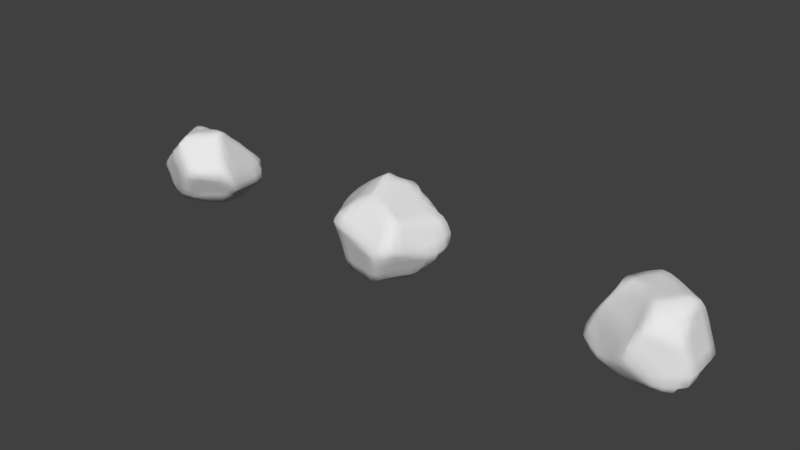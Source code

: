 # Source: rock3.blend  (saved by Blender 2.77.0; exported with 4.5.12 LTS)
import bpy
from mathutils import Matrix  # noqa: F401  (used for matrix-valued properties, if any)

bpy.ops.wm.read_factory_settings(use_empty=True)
scene = bpy.context.scene
scene.name = 'Scene'

# ---- collections
col_collection_1 = bpy.data.collections.new('Collection 1'); scene.collection.children.link(col_collection_1)

# ---- world
world_world = bpy.data.worlds.new('World'); scene.world = world_world
world_world.color = (0.05088, 0.05088, 0.05088)
world_world.use_sun_shadow = False
world_world.sun_shadow_jitter_overblur = 0.0
world_world.cycles.sampling_method = 'MANUAL'

# ---- meshes
me_sphere_005 = bpy.data.meshes.new('Sphere.005')
me_sphere_005.from_pydata([(-0.2404, 0.03712, 0.7322), (-0.2813, 0.06155, 0.7237), (-0.4111, 0.06055, 0.6546), (-0.56, 0.05094, 0.5358), (-0.7086, 0.03765, 0.4158), (-0.8526, 0.0257, 0.2998), (-0.9791, 0.0007722, 0.1929), (-0.9789, 0.01207, 0.004444), (-0.9371, 0.008109, -0.1834), (-0.8877, -0.009441, -0.3706), (-0.8222, -0.006096, -0.5519), (-0.7071, 0.0, -0.7071), (-0.5539, 0.0005155, -0.7437), (-0.3755, 0.001685, -0.7437), (-0.1991, 0.01117, -0.7437), (-0.2454, 0.07023, 0.7453), (-0.2904, 0.1237, 0.7413), (-0.4184, 0.1483, 0.6717), (-0.57, 0.1625, 0.5674), (-0.7194, 0.1662, 0.4527), (-0.8648, 0.1711, 0.3417), (-0.9588, 0.1895, 0.1924), (-0.9349, 0.165, 0.01811), (-0.8809, 0.1382, -0.1631), (-0.8182, 0.1225, -0.348), (-0.7492, 0.1187, -0.5294), (-0.6764, 0.1267, -0.7004), (-0.5435, 0.1088, -0.7437), (-0.3683, 0.07631, -0.7437), (-0.1942, 0.04842, -0.7437), (-0.248, 0.1002, 0.7573), (-0.2899, 0.1745, 0.7499), (-0.4007, 0.2114, 0.6703), (-0.5464, 0.2412, 0.5709), (-0.6948, 0.2689, 0.4791), (-0.805, 0.3212, 0.3379), (-0.8761, 0.357, 0.1876), (-0.8363, 0.3252, 0.03458), (-0.7842, 0.2953, -0.147), (-0.7271, 0.2705, -0.3328), (-0.6671, 0.2519, -0.5157), (-0.6067, 0.24, -0.6887), (-0.5122, 0.213, -0.7437), (-0.3468, 0.148, -0.7437), (-0.1823, 0.08443, -0.7437), (-0.2478, 0.1253, 0.7668), (-0.2814, 0.2137, 0.7545), (-0.3657, 0.2617, 0.6689), (-0.4933, 0.2958, 0.5634), (-0.5936, 0.3678, 0.4378), (-0.6925, 0.4437, 0.3007), (-0.7708, 0.5054, 0.1668), (-0.7309, 0.4895, 0.0397), (-0.6805, 0.4563, -0.1418), (-0.6294, 0.4222, -0.3279), (-0.5828, 0.3848, -0.5084), (-0.5379, 0.3503, -0.6803), (-0.4613, 0.3089, -0.7437), (-0.3117, 0.2142, -0.7437), (-0.1639, 0.1178, -0.7437), (-0.2327, 0.1491, 0.7625), (-0.2689, 0.2437, 0.7607), (-0.3185, 0.3026, 0.6755), (-0.3979, 0.3681, 0.5327), (-0.4762, 0.4602, 0.4039), (-0.5628, 0.551, 0.2738), (-0.6484, 0.6341, 0.1391), (-0.6253, 0.6503, 0.0256), (-0.5749, 0.6156, -0.1483), (-0.5504, 0.5501, -0.3161), (-0.5217, 0.4896, -0.4893), (-0.4817, 0.4367, -0.6624), (-0.3841, 0.3625, -0.7437), (-0.2646, 0.2721, -0.7437), (-0.1397, 0.1472, -0.7437), (-0.2096, 0.1701, 0.7516), (-0.2376, 0.2722, 0.7487), (-0.2462, 0.3508, 0.6694), (-0.2924, 0.4402, 0.5134), (-0.3526, 0.5447, 0.3848), (-0.4239, 0.6481, 0.2615), (-0.4946, 0.7423, 0.1282), (-0.5262, 0.8043, -0.00519), (-0.4945, 0.7478, -0.1499), (-0.474, 0.6687, -0.3133), (-0.43, 0.5811, -0.4777), (-0.364, 0.4884, -0.6368), (-0.2918, 0.4036, -0.7437), (-0.2071, 0.3196, -0.7437), (-0.1106, 0.1716, -0.7437), (-0.1838, 0.1866, 0.7399), (-0.1864, 0.3061, 0.7142), (-0.166, 0.4037, 0.6458), (-0.1822, 0.5062, 0.5103), (-0.2236, 0.6218, 0.3807), (-0.275, 0.7368, 0.2596), (-0.332, 0.8413, 0.1344), (-0.3777, 0.9153, -0.008861), (-0.3554, 0.8373, -0.1465), (-0.3201, 0.7379, -0.301), (-0.2798, 0.6357, -0.462), (-0.2363, 0.5349, -0.6235), (-0.1915, 0.4403, -0.7437), (-0.1408, 0.3518, -0.7437), (-0.07771, 0.19, -0.7437), (-0.1564, 0.1981, 0.7284), (-0.1364, 0.3359, 0.6887), (-0.09215, 0.452, 0.6241), (-0.06652, 0.5649, 0.5261), (-0.09941, 0.6629, 0.3826), (-0.1544, 0.7406, 0.2429), (-0.2126, 0.8169, 0.1123), (-0.2334, 0.8866, -0.03881), (-0.1836, 0.8769, -0.162), (-0.1464, 0.7894, -0.3002), (-0.1236, 0.682, -0.4613), (-0.1035, 0.5745, -0.623), (-0.08727, 0.472, -0.7437), (-0.06963, 0.3731, -0.7437), (-0.04235, 0.2017, -0.7437), (-0.1284, 0.204, 0.7178), (-0.0874, 0.3579, 0.6716), (-0.02411, 0.49, 0.6099), (0.0163, 0.5594, 0.5291), (-0.006845, 0.6279, 0.3772), (-0.05112, 0.7035, 0.2311), (-0.08368, 0.7724, 0.09033), (-0.07237, 0.8338, -0.07564), (-0.03604, 0.8725, -0.227), (0.02681, 0.8313, -0.3173), (0.0325, 0.7192, -0.4763), (0.02909, 0.6066, -0.6361), (0.01675, 0.4977, -0.7437), (0.003394, 0.3837, -0.7437), (-0.005838, 0.2062, -0.7437), (-0.1005, 0.2033, 0.7079), (-0.03763, 0.3661, 0.6578), (0.04083, 0.5115, 0.6027), (0.07961, 0.5403, 0.5116), (0.08742, 0.5835, 0.394), (0.06681, 0.6548, 0.2351), (0.06929, 0.7202, 0.06798), (0.09841, 0.7758, -0.1013), (0.1322, 0.824, -0.2568), (0.1739, 0.8356, -0.3758), (0.1815, 0.7489, -0.5085), (0.1559, 0.6314, -0.6632), (0.1171, 0.5148, -0.7437), (0.07724, 0.3761, -0.7437), (0.03042, 0.2034, -0.7437), (-0.07342, 0.195, 0.6963), (0.0116, 0.3591, 0.6457), (0.1048, 0.4992, 0.5892), (0.1524, 0.5189, 0.4915), (0.1943, 0.5388, 0.3989), (0.2121, 0.5961, 0.2369), (0.2397, 0.6572, 0.05535), (0.2738, 0.7104, -0.1129), (0.3088, 0.7567, -0.2647), (0.333, 0.802, -0.4032), (0.3209, 0.759, -0.5491), (0.2613, 0.6388, -0.6876), (0.1958, 0.5055, -0.7437), (0.1451, 0.3535, -0.7437), (0.06503, 0.1934, -0.7437), (-0.04844, 0.1799, 0.6844), (0.05875, 0.3342, 0.63), (0.1742, 0.4732, 0.5742), (0.2438, 0.4912, 0.469), (0.3154, 0.5035, 0.3662), (0.3759, 0.5286, 0.2422), (0.4138, 0.5853, 0.06116), (0.4519, 0.6368, -0.1066), (0.4856, 0.683, -0.257), (0.4993, 0.733, -0.3966), (0.4328, 0.6779, -0.5232), (0.3428, 0.5649, -0.6517), (0.2612, 0.4401, -0.7437), (0.194, 0.3097, -0.7437), (0.09666, 0.1765, -0.7437), (-0.02605, 0.1569, 0.6715), (0.1022, 0.2903, 0.6073), (0.238, 0.4106, 0.5409), (0.3491, 0.458, 0.4468), (0.4407, 0.4634, 0.3411), (0.5311, 0.4649, 0.2466), (0.5859, 0.5069, 0.08558), (0.6268, 0.5572, -0.0821), (0.6558, 0.606, -0.2341), (0.6313, 0.6432, -0.3583), (0.5265, 0.5597, -0.4875), (0.4224, 0.4643, -0.6211), (0.3232, 0.3608, -0.7437), (0.236, 0.2547, -0.7437), (0.1241, 0.1535, -0.7437), (-0.007721, 0.1282, 0.6607), (0.1381, 0.2341, 0.5861), (0.29, 0.329, 0.5102), (0.4427, 0.4094, 0.436), (0.5603, 0.4174, 0.3367), (0.6693, 0.4089, 0.2486), (0.7483, 0.4256, 0.1271), (0.7905, 0.4757, -0.04155), (0.81, 0.5311, -0.2006), (0.7255, 0.4936, -0.3354), (0.6113, 0.4251, -0.4668), (0.4944, 0.3498, -0.6035), (0.3796, 0.2708, -0.7437), (0.2727, 0.1931, -0.7437), (0.1463, 0.1252, -0.7437), (0.005792, 0.09523, 0.6524), (0.1646, 0.1693, 0.5701), (0.3284, 0.235, 0.4869), (0.4914, 0.2897, 0.4061), (0.648, 0.3315, 0.3321), (0.7862, 0.3488, 0.2635), (0.8693, 0.3549, 0.1693), (0.9239, 0.3827, 7.55e-08), (0.9061, 0.3753, -0.1951), (0.806, 0.3317, -0.3299), (0.6837, 0.2793, -0.462), (0.5561, 0.2259, -0.5993), (0.428, 0.1734, -0.7437), (0.3034, 0.1279, -0.7437), (0.1623, 0.09272, -0.7437), (0.01396, 0.05911, 0.6471), (0.1806, 0.09849, 0.5597), (0.3516, 0.1321, 0.472), (0.5209, 0.1588, 0.3869), (0.6825, 0.1775, 0.3092), (0.7981, 0.1972, 0.2309), (0.8449, 0.2232, 0.1365), (0.9115, 0.2148, -0.02889), (0.9619, 0.1913, -0.1951), (0.8697, 0.1635, -0.3423), (0.7411, 0.128, -0.4731), (0.6048, 0.09714, -0.6088), (0.4664, 0.07228, -0.7437), (0.3267, 0.06158, -0.7437), (0.1718, 0.05724, -0.7437), (0.01646, 0.02126, 0.6449), (0.1855, 0.02426, 0.5553), (0.3588, 0.02436, 0.4656), (0.5299, 0.02167, 0.3788), (0.6932, 0.01627, 0.2997), (0.7632, 0.03125, 0.2012), (0.8066, 0.04752, 0.1082), (0.8711, 0.03676, -0.05375), (0.932, 0.01392, -0.2154), (0.8898, 0.01069, -0.3552), (0.7684, -0.01526, -0.491), (0.6389, -0.03136, -0.6315), (0.4935, -0.02856, -0.7437), (0.3414, -0.003478, -0.7437), (0.1741, 0.02016, -0.7437), (0.01316, -0.0159, 0.6427), (0.1791, -0.05049, 0.5571), (0.3496, -0.08413, 0.4681), (0.5183, -0.1164, 0.3822), (0.6717, -0.1439, 0.301), (0.7173, -0.1403, 0.194), (0.7581, -0.1348, 0.09982), (0.8228, -0.1501, -0.06584), (0.867, -0.1584, -0.2152), (0.819, -0.1261, -0.3229), (0.7159, -0.1145, -0.4817), (0.6068, -0.1232, -0.6324), (0.4997, -0.1192, -0.7437), (0.3457, -0.06563, -0.7437), (0.1692, -0.01709, -0.7437), (0.004163, -0.05094, 0.6406), (0.1618, -0.1228, 0.565), (0.3247, -0.1881, 0.4795), (0.4864, -0.2502, 0.3972), (0.6222, -0.2977, 0.3146), (0.6618, -0.3107, 0.2105), (0.7026, -0.3177, 0.1079), (0.7687, -0.3384, -0.0647), (0.7804, -0.3223, -0.1911), (0.7332, -0.2788, -0.3001), (0.6421, -0.2398, -0.4691), (0.5512, -0.2072, -0.6371), (0.4608, -0.1837, -0.7437), (0.3333, -0.1275, -0.7437), (0.1573, -0.05309, -0.7437), (-0.01013, -0.08286, 0.6399), (0.1363, -0.1805, 0.5777), (0.2914, -0.2577, 0.4961), (0.444, -0.34, 0.4188), (0.573, -0.4239, 0.3462), (0.5991, -0.4712, 0.2514), (0.645, -0.4963, 0.124), (0.7106, -0.5211, -0.05038), (0.699, -0.4863, -0.1603), (0.6397, -0.4334, -0.2945), (0.5577, -0.3789, -0.4639), (0.4784, -0.3247, -0.6319), (0.4038, -0.2713, -0.7437), (0.297, -0.1928, -0.7437), (0.1388, -0.08645, -0.7437), (-0.02899, -0.1098, 0.6407), (0.105, -0.2143, 0.5856), (0.2493, -0.2986, 0.5178), (0.3916, -0.3871, 0.4458), (0.5261, -0.4869, 0.3849), (0.5553, -0.5664, 0.2912), (0.5928, -0.6511, 0.1435), (0.6509, -0.6911, -0.02342), (0.6142, -0.6442, -0.1407), (0.5398, -0.5827, -0.3048), (0.4677, -0.5132, -0.473), (0.4014, -0.4387, -0.6394), (0.3411, -0.3589, -0.7437), (0.2491, -0.2505, -0.7437), (0.1146, -0.1159, -0.7437), (-0.05149, -0.1303, 0.6431), (0.06582, -0.2363, 0.5934), (0.195, -0.3255, 0.5433), (0.3228, -0.4201, 0.4814), (0.4403, -0.5246, 0.4192), (0.5014, -0.6313, 0.2824), (0.5379, -0.7387, 0.1388), (0.5547, -0.8227, -0.006315), (0.5048, -0.7905, -0.1675), (0.4367, -0.7206, -0.3301), (0.3749, -0.6372, -0.4958), (0.3225, -0.5442, -0.6588), (0.2749, -0.4383, -0.7437), (0.1915, -0.2984, -0.7437), (0.08539, -0.1402, -0.7437), (-0.0157, 0.01874, -0.7437), (-0.07684, -0.144, 0.6474), (0.01932, -0.2503, 0.6031), (0.1282, -0.3422, 0.5613), (0.2368, -0.4458, 0.5173), (0.3003, -0.5544, 0.3994), (0.3376, -0.6642, 0.2446), (0.3639, -0.774, 0.09864), (0.3782, -0.8764, -0.03434), (0.3812, -0.8767, -0.1875), (0.3498, -0.818, -0.3684), (0.2829, -0.7462, -0.5314), (0.2442, -0.6369, -0.689), (0.2015, -0.5029, -0.7437), (0.1262, -0.3347, -0.7437), (0.05246, -0.1586, -0.7437), (-0.1042, -0.1514, 0.6536), (-0.03331, -0.2586, 0.6146), (0.052, -0.3528, 0.5791), (0.1189, -0.4629, 0.5235), (0.1426, -0.5781, 0.3826), (0.1623, -0.6904, 0.2258), (0.1777, -0.8016, 0.07839), (0.1944, -0.876, -0.04588), (0.2137, -0.8489, -0.1659), (0.2017, -0.7978, -0.3547), (0.176, -0.7458, -0.5375), (0.1379, -0.6935, -0.7071), (0.0994, -0.5365, -0.7437), (0.05592, -0.3578, -0.7437), (0.01703, -0.1703, -0.7437), (-0.133, -0.1537, 0.6614), (-0.09019, -0.262, 0.6281), (-0.03333, -0.3567, 0.597), (-0.0191, -0.475, 0.5194), (-0.01957, -0.5938, 0.3825), (-0.01785, -0.708, 0.2257), (-0.01359, -0.8201, 0.07818), (0.009645, -0.8428, -0.03281), (0.03257, -0.8164, -0.1526), (0.03106, -0.7671, -0.3421), (0.02246, -0.7181, -0.5262), (0.006994, -0.6718, -0.698), (-0.006201, -0.5498, -0.7437), (-0.0168, -0.367, -0.7437), (-0.01952, -0.1748, -0.7437), (-0.1619, -0.1508, 0.6711), (-0.1473, -0.2605, 0.6438), (-0.1261, -0.3559, 0.6138), (-0.1556, -0.4787, 0.525), (-0.18, -0.6009, 0.399), (-0.1961, -0.7158, 0.2441), (-0.2028, -0.8285, 0.09779), (-0.1761, -0.8134, -0.004448), (-0.1554, -0.7803, -0.1481), (-0.146, -0.7331, -0.3379), (-0.1369, -0.6876, -0.5225), (-0.1286, -0.6465, -0.6949), (-0.1112, -0.5423, -0.7437), (-0.08818, -0.3615, -0.7437), (-0.05576, -0.172, -0.7437), (-0.1827, -0.14, 0.6784), (-0.1671, -0.2452, 0.6423), (-0.1819, -0.3428, 0.6037), (-0.2731, -0.4716, 0.5334), (-0.3324, -0.5998, 0.4322), (-0.3654, -0.7144, 0.2809), (-0.3793, -0.811, 0.1409), (-0.358, -0.7863, 0.02723), (-0.3429, -0.7423, -0.1527), (-0.3226, -0.6973, -0.3423), (-0.296, -0.6559, -0.5265), (-0.264, -0.6201, -0.6985), (-0.2118, -0.513, -0.7437), (-0.1561, -0.3418, -0.7437), (-0.09035, -0.162, -0.7437), (-0.1937, -0.1203, 0.6823), (-0.1847, -0.2219, 0.6448), (-0.227, -0.3216, 0.5962), (-0.3298, -0.4456, 0.5234), (-0.4237, -0.5703, 0.4222), (-0.5041, -0.6962, 0.3154), (-0.5446, -0.7925, 0.1869), (-0.5151, -0.7558, 0.02136), (-0.4819, -0.7122, -0.1654), (-0.4606, -0.6679, -0.3544), (-0.4478, -0.6263, -0.5387), (-0.3928, -0.5879, -0.7071), (-0.3076, -0.4616, -0.7437), (-0.2181, -0.3088, -0.7437), (-0.122, -0.1452, -0.7437), (-0.2047, -0.09462, 0.6889), (-0.1998, -0.1886, 0.6524), (-0.2643, -0.2871, 0.5959), (-0.3739, -0.4044, 0.5194), (-0.4775, -0.5143, 0.4003), (-0.5766, -0.618, 0.2868), (-0.6408, -0.6647, 0.1889), (-0.6086, -0.6508, 0.02072), (-0.5789, -0.628, -0.171), (-0.5561, -0.5978, -0.3622), (-0.5402, -0.5607, -0.5455), (-0.5, -0.5, -0.7071), (-0.3914, -0.3924, -0.7437), (-0.2718, -0.2637, -0.7437), (-0.1494, -0.1222, -0.7437), (-0.2152, -0.06444, 0.6975), (-0.2195, -0.1374, 0.6656), (-0.3033, -0.2283, 0.6037), (-0.4237, -0.3223, 0.5098), (-0.5479, -0.4011, 0.3856), (-0.6701, -0.4715, 0.266), (-0.724, -0.4965, 0.1689), (-0.7021, -0.4816, 0.02722), (-0.6721, -0.463, -0.1649), (-0.6438, -0.4422, -0.3565), (-0.6185, -0.4203, -0.5403), (-0.5879, -0.3928, -0.7071), (-0.4603, -0.3081, -0.7437), (-0.3153, -0.2082, -0.7437), (-0.1715, -0.09391, -0.7437), (-0.1416, 0.02463, 0.7021), (-0.2249, -0.03154, 0.7079), (-0.2439, -0.07314, 0.6825), (-0.35, -0.1375, 0.619), (-0.4841, -0.1988, 0.5065), (-0.6191, -0.2558, 0.3817), (-0.7496, -0.31, 0.2613), (-0.817, -0.3294, 0.1617), (-0.7988, -0.3112, 0.02631), (-0.7671, -0.2959, -0.1659), (-0.7332, -0.2848, -0.3574), (-0.6986, -0.2784, -0.5409), (-0.6533, -0.2706, -0.7071), (-0.5115, -0.212, -0.7437), (-0.3467, -0.1444, -0.7437), (-0.1876, -0.06139, -0.7437), (-0.2334, 0.002756, 0.7196), (-0.2651, -0.006019, 0.7019), (-0.3869, -0.03935, 0.6376), (-0.5314, -0.0693, 0.5155), (-0.6749, -0.1035, 0.3921), (-0.8118, -0.1408, 0.2727), (-0.9115, -0.166, 0.1679), (-0.8924, -0.1446, 0.0186), (-0.8589, -0.1325, -0.1734), (-0.8196, -0.1308, -0.3645), (-0.7762, -0.1398, -0.5473), (-0.6935, -0.1379, -0.7071), (-0.5431, -0.1078, -0.7437), (-0.368, -0.07295, -0.7437), (-0.1969, -0.02591, -0.7437)], [], [(11, 10, 25, 26), (4, 3, 18, 19), (12, 11, 26, 27), (5, 4, 19, 20), (13, 12, 27, 28), (6, 5, 20, 21), (14, 13, 28, 29), (7, 6, 21, 22), (0, 451, 15), (330, 14, 29), (8, 7, 22, 23), (1, 0, 15, 16), (9, 8, 23, 24), (2, 1, 16, 17), (10, 9, 24, 25), (3, 2, 17, 18), (25, 24, 39, 40), (18, 17, 32, 33), (26, 25, 40, 41), (19, 18, 33, 34), (27, 26, 41, 42), (20, 19, 34, 35), (28, 27, 42, 43), (21, 20, 35, 36), (29, 28, 43, 44), (22, 21, 36, 37), (15, 451, 30), (330, 29, 44), (23, 22, 37, 38), (16, 15, 30, 31), (24, 23, 38, 39), (17, 16, 31, 32), (44, 43, 58, 59), (37, 36, 51, 52), (30, 451, 45), (330, 44, 59), (38, 37, 52, 53), (31, 30, 45, 46), (39, 38, 53, 54), (32, 31, 46, 47), (40, 39, 54, 55), (33, 32, 47, 48), (41, 40, 55, 56), (34, 33, 48, 49), (42, 41, 56, 57), (35, 34, 49, 50), (43, 42, 57, 58), (36, 35, 50, 51), (48, 47, 62, 63), (56, 55, 70, 71), (49, 48, 63, 64), (57, 56, 71, 72), (50, 49, 64, 65), (58, 57, 72, 73), (51, 50, 65, 66), (59, 58, 73, 74), (52, 51, 66, 67), (45, 451, 60), (330, 59, 74), (53, 52, 67, 68), (46, 45, 60, 61), (54, 53, 68, 69), (47, 46, 61, 62), (55, 54, 69, 70), (67, 66, 81, 82), (60, 451, 75), (330, 74, 89), (68, 67, 82, 83), (61, 60, 75, 76), (69, 68, 83, 84), (62, 61, 76, 77), (70, 69, 84, 85), (63, 62, 77, 78), (71, 70, 85, 86), (64, 63, 78, 79), (72, 71, 86, 87), (65, 64, 79, 80), (73, 72, 87, 88), (66, 65, 80, 81), (74, 73, 88, 89), (86, 85, 100, 101), (79, 78, 93, 94), (87, 86, 101, 102), (80, 79, 94, 95), (88, 87, 102, 103), (81, 80, 95, 96), (89, 88, 103, 104), (82, 81, 96, 97), (75, 451, 90), (330, 89, 104), (83, 82, 97, 98), (76, 75, 90, 91), (84, 83, 98, 99), (77, 76, 91, 92), (85, 84, 99, 100), (78, 77, 92, 93), (330, 104, 119), (98, 97, 112, 113), (91, 90, 105, 106), (99, 98, 113, 114), (92, 91, 106, 107), (100, 99, 114, 115), (93, 92, 107, 108), (101, 100, 115, 116), (94, 93, 108, 109), (102, 101, 116, 117), (95, 94, 109, 110), (103, 102, 117, 118), (96, 95, 110, 111), (104, 103, 118, 119), (97, 96, 111, 112), (90, 451, 105), (117, 116, 131, 132), (110, 109, 124, 125), (118, 117, 132, 133), (111, 110, 125, 126), (119, 118, 133, 134), (112, 111, 126, 127), (105, 451, 120), (330, 119, 134), (113, 112, 127, 128), (106, 105, 120, 121), (114, 113, 128, 129), (107, 106, 121, 122), (115, 114, 129, 130), (108, 107, 122, 123), (116, 115, 130, 131), (109, 108, 123, 124), (121, 120, 135, 136), (129, 128, 143, 144), (122, 121, 136, 137), (130, 129, 144, 145), (123, 122, 137, 138), (131, 130, 145, 146), (124, 123, 138, 139), (132, 131, 146, 147), (125, 124, 139, 140), (133, 132, 147, 148), (126, 125, 140, 141), (134, 133, 148, 149), (127, 126, 141, 142), (120, 451, 135), (330, 134, 149), (128, 127, 142, 143), (140, 139, 154, 155), (148, 147, 162, 163), (141, 140, 155, 156), (149, 148, 163, 164), (142, 141, 156, 157), (135, 451, 150), (330, 149, 164), (143, 142, 157, 158), (136, 135, 150, 151), (144, 143, 158, 159), (137, 136, 151, 152), (145, 144, 159, 160), (138, 137, 152, 153), (146, 145, 160, 161), (139, 138, 153, 154), (147, 146, 161, 162), (159, 158, 173, 174), (152, 151, 166, 167), (160, 159, 174, 175), (153, 152, 167, 168), (161, 160, 175, 176), (154, 153, 168, 169), (162, 161, 176, 177), (155, 154, 169, 170), (163, 162, 177, 178), (156, 155, 170, 171), (164, 163, 178, 179), (157, 156, 171, 172), (150, 451, 165), (330, 164, 179), (158, 157, 172, 173), (151, 150, 165, 166), (178, 177, 192, 193), (171, 170, 185, 186), (179, 178, 193, 194), (172, 171, 186, 187), (165, 451, 180), (330, 179, 194), (173, 172, 187, 188), (166, 165, 180, 181), (174, 173, 188, 189), (167, 166, 181, 182), (175, 174, 189, 190), (168, 167, 182, 183), (176, 175, 190, 191), (169, 168, 183, 184), (177, 176, 191, 192), (170, 169, 184, 185), (182, 181, 196, 197), (190, 189, 204, 205), (183, 182, 197, 198), (191, 190, 205, 206), (184, 183, 198, 199), (192, 191, 206, 207), (185, 184, 199, 200), (193, 192, 207, 208), (186, 185, 200, 201), (194, 193, 208, 209), (187, 186, 201, 202), (180, 451, 195), (330, 194, 209), (188, 187, 202, 203), (181, 180, 195, 196), (189, 188, 203, 204), (201, 200, 215, 216), (209, 208, 223, 224), (202, 201, 216, 217), (195, 451, 210), (330, 209, 224), (203, 202, 217, 218), (196, 195, 210, 211), (204, 203, 218, 219), (197, 196, 211, 212), (205, 204, 219, 220), (198, 197, 212, 213), (206, 205, 220, 221), (199, 198, 213, 214), (207, 206, 221, 222), (200, 199, 214, 215), (208, 207, 222, 223), (220, 219, 234, 235), (213, 212, 227, 228), (221, 220, 235, 236), (214, 213, 228, 229), (222, 221, 236, 237), (215, 214, 229, 230), (223, 222, 237, 238), (216, 215, 230, 231), (224, 223, 238, 239), (217, 216, 231, 232), (210, 451, 225), (330, 224, 239), (218, 217, 232, 233), (211, 210, 225, 226), (219, 218, 233, 234), (212, 211, 226, 227), (239, 238, 253, 254), (232, 231, 246, 247), (225, 451, 240), (330, 239, 254), (233, 232, 247, 248), (226, 225, 240, 241), (234, 233, 248, 249), (227, 226, 241, 242), (235, 234, 249, 250), (228, 227, 242, 243), (236, 235, 250, 251), (229, 228, 243, 244), (237, 236, 251, 252), (230, 229, 244, 245), (238, 237, 252, 253), (231, 230, 245, 246), (251, 250, 265, 266), (244, 243, 258, 259), (252, 251, 266, 267), (245, 244, 259, 260), (253, 252, 267, 268), (246, 245, 260, 261), (254, 253, 268, 269), (247, 246, 261, 262), (240, 451, 255), (330, 254, 269), (248, 247, 262, 263), (241, 240, 255, 256), (249, 248, 263, 264), (242, 241, 256, 257), (250, 249, 264, 265), (243, 242, 257, 258), (255, 451, 270), (330, 269, 284), (263, 262, 277, 278), (256, 255, 270, 271), (264, 263, 278, 279), (257, 256, 271, 272), (265, 264, 279, 280), (258, 257, 272, 273), (266, 265, 280, 281), (259, 258, 273, 274), (267, 266, 281, 282), (260, 259, 274, 275), (268, 267, 282, 283), (261, 260, 275, 276), (269, 268, 283, 284), (262, 261, 276, 277), (274, 273, 288, 289), (282, 281, 296, 297), (275, 274, 289, 290), (283, 282, 297, 298), (276, 275, 290, 291), (284, 283, 298, 299), (277, 276, 291, 292), (270, 451, 285), (330, 284, 299), (278, 277, 292, 293), (271, 270, 285, 286), (279, 278, 293, 294), (272, 271, 286, 287), (280, 279, 294, 295), (273, 272, 287, 288), (281, 280, 295, 296), (293, 292, 307, 308), (286, 285, 300, 301), (294, 293, 308, 309), (287, 286, 301, 302), (295, 294, 309, 310), (288, 287, 302, 303), (296, 295, 310, 311), (289, 288, 303, 304), (297, 296, 311, 312), (290, 289, 304, 305), (298, 297, 312, 313), (291, 290, 305, 306), (299, 298, 313, 314), (292, 291, 306, 307), (285, 451, 300), (330, 299, 314), (312, 311, 326, 327), (305, 304, 319, 320), (313, 312, 327, 328), (306, 305, 320, 321), (314, 313, 328, 329), (307, 306, 321, 322), (300, 451, 315), (330, 314, 329), (308, 307, 322, 323), (301, 300, 315, 316), (309, 308, 323, 324), (302, 301, 316, 317), (310, 309, 324, 325), (303, 302, 317, 318), (311, 310, 325, 326), (304, 303, 318, 319), (316, 315, 331, 332), (324, 323, 339, 340), (317, 316, 332, 333), (325, 324, 340, 341), (318, 317, 333, 334), (326, 325, 341, 342), (319, 318, 334, 335), (327, 326, 342, 343), (320, 319, 335, 336), (328, 327, 343, 344), (321, 320, 336, 337), (329, 328, 344, 345), (322, 321, 337, 338), (315, 451, 331), (330, 329, 345), (323, 322, 338, 339), (336, 335, 350, 351), (344, 343, 358, 359), (337, 336, 351, 352), (345, 344, 359, 360), (338, 337, 352, 353), (331, 451, 346), (330, 345, 360), (339, 338, 353, 354), (332, 331, 346, 347), (340, 339, 354, 355), (333, 332, 347, 348), (341, 340, 355, 356), (334, 333, 348, 349), (342, 341, 356, 357), (335, 334, 349, 350), (343, 342, 357, 358), (355, 354, 369, 370), (348, 347, 362, 363), (356, 355, 370, 371), (349, 348, 363, 364), (357, 356, 371, 372), (350, 349, 364, 365), (358, 357, 372, 373), (351, 350, 365, 366), (359, 358, 373, 374), (352, 351, 366, 367), (360, 359, 374, 375), (353, 352, 367, 368), (346, 451, 361), (330, 360, 375), (354, 353, 368, 369), (347, 346, 361, 362), (374, 373, 388, 389), (367, 366, 381, 382), (375, 374, 389, 390), (368, 367, 382, 383), (361, 451, 376), (330, 375, 390), (369, 368, 383, 384), (362, 361, 376, 377), (370, 369, 384, 385), (363, 362, 377, 378), (371, 370, 385, 386), (364, 363, 378, 379), (372, 371, 386, 387), (365, 364, 379, 380), (373, 372, 387, 388), (366, 365, 380, 381), (386, 385, 400, 401), (379, 378, 393, 394), (387, 386, 401, 402), (380, 379, 394, 395), (388, 387, 402, 403), (381, 380, 395, 396), (389, 388, 403, 404), (382, 381, 396, 397), (390, 389, 404, 405), (383, 382, 397, 398), (376, 451, 391), (330, 390, 405), (384, 383, 398, 399), (377, 376, 391, 392), (385, 384, 399, 400), (378, 377, 392, 393), (405, 404, 419, 420), (398, 397, 412, 413), (391, 451, 406), (330, 405, 420), (399, 398, 413, 414), (392, 391, 406, 407), (400, 399, 414, 415), (393, 392, 407, 408), (401, 400, 415, 416), (394, 393, 408, 409), (402, 401, 416, 417), (395, 394, 409, 410), (403, 402, 417, 418), (396, 395, 410, 411), (404, 403, 418, 419), (397, 396, 411, 412), (409, 408, 423, 424), (417, 416, 431, 432), (410, 409, 424, 425), (418, 417, 432, 433), (411, 410, 425, 426), (419, 418, 433, 434), (412, 411, 426, 427), (420, 419, 434, 435), (413, 412, 427, 428), (406, 451, 421), (330, 420, 435), (414, 413, 428, 429), (407, 406, 421, 422), (415, 414, 429, 430), (408, 407, 422, 423), (416, 415, 430, 431), (428, 427, 442, 443), (421, 451, 436), (330, 435, 450), (429, 428, 443, 444), (422, 421, 436, 437), (430, 429, 444, 445), (423, 422, 437, 438), (431, 430, 445, 446), (424, 423, 438, 439), (432, 431, 446, 447), (425, 424, 439, 440), (433, 432, 447, 448), (426, 425, 440, 441), (434, 433, 448, 449), (427, 426, 441, 442), (435, 434, 449, 450), (447, 446, 462, 463), (440, 439, 455, 456), (448, 447, 463, 464), (441, 440, 456, 457), (449, 448, 464, 465), (442, 441, 457, 458), (450, 449, 465, 466), (443, 442, 458, 459), (436, 451, 452), (330, 450, 466), (444, 443, 459, 460), (437, 436, 452, 453), (445, 444, 460, 461), (438, 437, 453, 454), (446, 445, 461, 462), (439, 438, 454, 455), (452, 451, 467), (330, 466, 481), (460, 459, 474, 475), (453, 452, 467, 468), (461, 460, 475, 476), (454, 453, 468, 469), (462, 461, 476, 477), (455, 454, 469, 470), (463, 462, 477, 478), (456, 455, 470, 471), (464, 463, 478, 479), (457, 456, 471, 472), (465, 464, 479, 480), (458, 457, 472, 473), (466, 465, 480, 481), (459, 458, 473, 474), (471, 470, 3, 4), (479, 478, 11, 12), (472, 471, 4, 5), (480, 479, 12, 13), (473, 472, 5, 6), (481, 480, 13, 14), (474, 473, 6, 7), (467, 451, 0), (330, 481, 14), (475, 474, 7, 8), (468, 467, 0, 1), (476, 475, 8, 9), (469, 468, 1, 2), (477, 476, 9, 10), (470, 469, 2, 3), (478, 477, 10, 11)])
me_sphere_005.polygons.foreach_set('use_smooth', [True] * 512)
me_sphere_005.use_remesh_preserve_volume = False
me_sphere_005.use_remesh_preserve_attributes = False
me_sphere_005.use_mirror_vertex_groups = False
me_sphere_005.update()
me_sphere_003 = bpy.data.meshes.new('Sphere.003')
me_sphere_003.from_pydata([(-0.1576, -0.001374, 0.7115), (-0.3028, -0.01414, 0.6881), (-0.4474, -0.0183, 0.6653), (-0.5034, -0.05054, 0.5437), (-0.5566, -0.06224, 0.4311), (-0.588, -0.02082, 0.3019), (-0.6461, -0.005403, 0.1235), (-0.7096, -0.0005319, -0.05879), (-0.7728, -0.006351, -0.2304), (-0.7959, -0.03013, -0.3206), (-0.7213, -0.03435, -0.3922), (-0.5766, -0.03428, -0.4927), (-0.4227, -0.0323, -0.5957), (-0.2648, -0.04292, -0.5957), (-0.1059, -0.04657, -0.5957), (-0.1528, 0.02641, 0.7116), (-0.2947, 0.04043, 0.7046), (-0.4352, 0.05894, 0.69), (-0.484, 0.06083, 0.5397), (-0.5243, 0.07987, 0.3989), (-0.556, 0.1261, 0.2678), (-0.5989, 0.1641, 0.1141), (-0.6614, 0.1725, -0.06831), (-0.7198, 0.1535, -0.2136), (-0.7487, 0.1279, -0.2779), (-0.6782, 0.1107, -0.3645), (-0.5544, 0.0943, -0.4811), (-0.4067, 0.06793, -0.5957), (-0.2552, 0.0219, -0.5957), (-0.1082, -0.02125, -0.5957), (-0.1412, 0.05768, 0.7117), (-0.2688, 0.1067, 0.7084), (-0.4016, 0.1608, 0.6849), (-0.4486, 0.1924, 0.5292), (-0.4864, 0.2271, 0.383), (-0.517, 0.277, 0.2522), (-0.5518, 0.3257, 0.1129), (-0.6099, 0.3311, -0.05378), (-0.6624, 0.3096, -0.1805), (-0.6916, 0.2815, -0.2401), (-0.6131, 0.2558, -0.3513), (-0.5084, 0.2233, -0.4759), (-0.3799, 0.1561, -0.5957), (-0.2467, 0.07261, -0.5957), (-0.1062, 0.00288, -0.5957), (-0.1234, 0.09096, 0.712), (-0.2329, 0.1723, 0.7089), (-0.3556, 0.2578, 0.6856), (-0.4109, 0.3215, 0.5364), (-0.4437, 0.3753, 0.3858), (-0.4804, 0.4111, 0.2476), (-0.519, 0.4489, 0.1074), (-0.5587, 0.4811, -0.02741), (-0.61, 0.4623, -0.1511), (-0.6263, 0.4439, -0.2386), (-0.5338, 0.3946, -0.3597), (-0.4567, 0.3215, -0.4787), (-0.3534, 0.2227, -0.5957), (-0.2291, 0.1198, -0.5957), (-0.09801, 0.02631, -0.5957), (-0.1024, 0.1221, 0.7125), (-0.1903, 0.2322, 0.7099), (-0.2936, 0.3446, 0.6928), (-0.3738, 0.4438, 0.5619), (-0.4093, 0.488, 0.4035), (-0.4512, 0.507, 0.2586), (-0.4941, 0.5424, 0.1087), (-0.5364, 0.5988, -0.03604), (-0.5864, 0.6395, -0.1504), (-0.5347, 0.5912, -0.2728), (-0.4631, 0.5038, -0.3794), (-0.406, 0.398, -0.4917), (-0.3131, 0.2832, -0.5957), (-0.2011, 0.1621, -0.5957), (-0.08542, 0.04828, -0.5957), (-0.0796, 0.15, 0.7132), (-0.1429, 0.2844, 0.7115), (-0.2243, 0.4198, 0.7024), (-0.3024, 0.5242, 0.5851), (-0.364, 0.5731, 0.4406), (-0.4125, 0.5965, 0.3058), (-0.4565, 0.6568, 0.1358), (-0.5109, 0.7302, -0.03223), (-0.4896, 0.7596, -0.1764), (-0.4485, 0.7138, -0.3138), (-0.4009, 0.5915, -0.4036), (-0.3485, 0.4741, -0.5124), (-0.2625, 0.3373, -0.5957), (-0.165, 0.1972, -0.5957), (-0.06917, 0.06801, -0.5957), (-0.05774, 0.1743, 0.7139), (-0.09914, 0.3234, 0.7134), (-0.1565, 0.4774, 0.7106), (-0.2, 0.583, 0.6153), (-0.2407, 0.6258, 0.4764), (-0.2741, 0.6753, 0.3181), (-0.3034, 0.7439, 0.1406), (-0.3342, 0.8073, -0.03277), (-0.3529, 0.8152, -0.1909), (-0.3413, 0.7637, -0.2988), (-0.3132, 0.6665, -0.4147), (-0.2733, 0.5372, -0.5303), (-0.2039, 0.3847, -0.5957), (-0.1228, 0.2284, -0.5957), (-0.04926, 0.08481, -0.5957), (-0.03475, 0.1906, 0.7147), (-0.07281, 0.3412, 0.7145), (-0.117, 0.499, 0.7149), (-0.1316, 0.621, 0.6459), (-0.1074, 0.6935, 0.5026), (-0.1121, 0.753, 0.3257), (-0.1303, 0.8235, 0.1479), (-0.1587, 0.8452, -0.01295), (-0.1848, 0.839, -0.1686), (-0.1847, 0.7756, -0.271), (-0.1665, 0.6909, -0.3893), (-0.1415, 0.5628, -0.5068), (-0.1071, 0.4091, -0.5957), (-0.06698, 0.2492, -0.5957), (-0.02636, 0.0981, -0.5957), (-0.0004439, 0.189, 0.7153), (-0.02428, 0.3402, 0.7152), (-0.03483, 0.4874, 0.713), (-0.02985, 0.6328, 0.6242), (-0.0006468, 0.7451, 0.4842), (-0.007422, 0.801, 0.3361), (-0.02476, 0.8577, 0.1631), (-0.02832, 0.8653, 0.008884), (-0.01039, 0.848, -0.1496), (-0.005951, 0.7743, -0.259), (-0.00545, 0.6929, -0.3775), (-0.004337, 0.5707, -0.4983), (-0.0001717, 0.417, -0.5957), (0.001434, 0.2595, -0.5957), (9.053e-05, 0.107, -0.5957), (0.03357, 0.1794, 0.7159), (0.04321, 0.3191, 0.7157), (0.06291, 0.4566, 0.7088), (0.09155, 0.5998, 0.5969), (0.11, 0.72, 0.4618), (0.09262, 0.7741, 0.3214), (0.09603, 0.811, 0.168), (0.1123, 0.8156, -0.009201), (0.1344, 0.798, -0.1822), (0.1642, 0.7585, -0.2826), (0.1564, 0.6827, -0.3877), (0.133, 0.5607, -0.506), (0.1026, 0.4113, -0.5957), (0.06378, 0.2632, -0.5957), (0.031, 0.1099, -0.5957), (0.06768, 0.1649, 0.7165), (0.1105, 0.29, 0.7167), (0.1605, 0.4143, 0.7039), (0.2157, 0.5448, 0.578), (0.2422, 0.6355, 0.433), (0.2393, 0.6773, 0.2942), (0.2498, 0.7047, 0.162), (0.2706, 0.7406, -0.02545), (0.2902, 0.7431, -0.2043), (0.3091, 0.7204, -0.3436), (0.3132, 0.6622, -0.4232), (0.2456, 0.5407, -0.5241), (0.1713, 0.4073, -0.5957), (0.1158, 0.2598, -0.5957), (0.06297, 0.1067, -0.5957), (0.1007, 0.146, 0.7173), (0.1749, 0.254, 0.7181), (0.2541, 0.3621, 0.7018), (0.3345, 0.4768, 0.5722), (0.3752, 0.5463, 0.4228), (0.3864, 0.5775, 0.2858), (0.4069, 0.5968, 0.1598), (0.431, 0.6305, -0.02766), (0.4488, 0.6624, -0.215), (0.46, 0.6773, -0.3882), (0.4334, 0.6476, -0.4859), (0.3283, 0.518, -0.5466), (0.2422, 0.3887, -0.5957), (0.1651, 0.2463, -0.5957), (0.09052, 0.09876, -0.5957), (0.1313, 0.1235, 0.7182), (0.234, 0.2124, 0.7198), (0.3399, 0.3017, 0.7056), (0.4437, 0.4, 0.5781), (0.5048, 0.4566, 0.4326), (0.5322, 0.4752, 0.2971), (0.5612, 0.491, 0.1614), (0.5883, 0.5224, -0.02607), (0.6037, 0.5566, -0.2131), (0.6052, 0.5878, -0.3866), (0.5213, 0.5726, -0.4662), (0.4092, 0.4752, -0.566), (0.3088, 0.3568, -0.5957), (0.2109, 0.2243, -0.5957), (0.1142, 0.08635, -0.5957), (0.1584, 0.09812, 0.719), (0.2868, 0.1638, 0.7217), (0.4147, 0.2356, 0.7145), (0.5387, 0.316, 0.597), (0.6314, 0.3728, 0.4645), (0.6519, 0.3931, 0.3202), (0.6817, 0.4121, 0.1565), (0.7353, 0.4237, -0.02177), (0.7544, 0.4562, -0.2068), (0.7101, 0.4809, -0.3321), (0.5974, 0.4405, -0.4257), (0.4777, 0.3674, -0.5343), (0.3613, 0.2809, -0.5957), (0.2477, 0.1746, -0.5957), (0.1334, 0.06452, -0.5957), (0.1803, 0.06999, 0.7198), (0.3312, 0.1105, 0.7239), (0.4782, 0.1608, 0.7246), (0.6194, 0.2203, 0.633), (0.6764, 0.288, 0.4933), (0.7127, 0.34, 0.3356), (0.7665, 0.3583, 0.1484), (0.8251, 0.3689, -0.03197), (0.8839, 0.3709, -0.1995), (0.7876, 0.3383, -0.2965), (0.6593, 0.2933, -0.4018), (0.532, 0.2426, -0.5131), (0.4024, 0.1866, -0.5957), (0.2758, 0.1101, -0.5957), (0.1477, 0.0316, -0.5957), (0.193, 0.03549, 0.7203), (0.365, 0.05581, 0.7262), (0.528, 0.08143, 0.733), (0.6465, 0.12, 0.6721), (0.6717, 0.1599, 0.5087), (0.7253, 0.1773, 0.324), (0.7822, 0.1884, 0.1369), (0.8387, 0.1928, -0.04602), (0.8934, 0.1904, -0.2172), (0.8361, 0.1641, -0.2908), (0.7028, 0.1364, -0.3961), (0.5691, 0.1092, -0.5081), (0.4315, 0.08202, -0.5957), (0.295, 0.03984, -0.5957), (0.1582, 0.001132, -0.5957), (0.1984, -0.0004496, 0.7207), (0.3741, 0.005348, 0.7271), (0.5334, 0.02211, 0.7341), (0.6433, 0.01644, 0.6665), (0.6739, -0.002421, 0.5042), (0.7282, -0.003134, 0.3193), (0.7854, -0.003098, 0.1319), (0.8418, -0.002482, -0.05118), (0.8964, -0.001251, -0.2224), (0.8654, -0.01352, -0.3069), (0.7266, -0.02396, -0.4091), (0.5877, -0.02756, -0.5195), (0.4459, -0.02549, -0.5957), (0.3059, -0.01954, -0.5957), (0.1645, -0.02731, -0.5957), (0.1959, -0.03698, 0.7208), (0.3497, -0.0462, 0.7255), (0.4976, -0.0604, 0.7275), (0.6375, -0.08925, 0.6324), (0.6837, -0.1329, 0.4766), (0.729, -0.1828, 0.325), (0.7858, -0.1941, 0.138), (0.8425, -0.1972, -0.04479), (0.8977, -0.1921, -0.2158), (0.8767, -0.1871, -0.3455), (0.7312, -0.1815, -0.4414), (0.5879, -0.1608, -0.5471), (0.4475, -0.1053, -0.5957), (0.3082, -0.0735, -0.5957), (0.1659, -0.05548, -0.5957), (0.1848, -0.07358, 0.7207), (0.3157, -0.1052, 0.724), (0.4502, -0.1464, 0.7209), (0.5847, -0.1989, 0.6028), (0.6896, -0.2612, 0.4643), (0.7356, -0.3303, 0.3156), (0.7852, -0.3771, 0.1558), (0.8342, -0.3722, -0.02723), (0.8848, -0.3608, -0.1994), (0.8536, -0.3536, -0.3827), (0.723, -0.3281, -0.4963), (0.5787, -0.2544, -0.5762), (0.4381, -0.1796, -0.5957), (0.301, -0.1271, -0.5957), (0.1618, -0.08319, -0.5957), (0.1657, -0.1063, 0.7204), (0.274, -0.1638, 0.7227), (0.3904, -0.2318, 0.7151), (0.509, -0.3078, 0.5846), (0.6221, -0.3889, 0.4498), (0.7126, -0.4527, 0.3198), (0.7335, -0.4515, 0.1789), (0.7599, -0.442, -0.01109), (0.7581, -0.4569, -0.2028), (0.7436, -0.4793, -0.3852), (0.6801, -0.4381, -0.5185), (0.5571, -0.3393, -0.6062), (0.4216, -0.2486, -0.5957), (0.2871, -0.1773, -0.5957), (0.1513, -0.1097, -0.5957), (0.1405, -0.135, 0.7199), (0.2252, -0.2199, 0.7218), (0.3197, -0.3133, 0.7128), (0.4191, -0.4115, 0.5803), (0.5165, -0.5109, 0.4448), (0.5668, -0.5397, 0.3092), (0.6007, -0.5305, 0.1765), (0.6092, -0.5353, -0.01907), (0.6094, -0.5501, -0.2102), (0.6021, -0.5735, -0.3898), (0.5627, -0.5374, -0.482), (0.4651, -0.4287, -0.5779), (0.3557, -0.3176, -0.5957), (0.2468, -0.2231, -0.5957), (0.1314, -0.1341, -0.5957), (0.1152, -0.1555, 0.7192), (0.173, -0.268, 0.7167), (0.2473, -0.3784, 0.7029), (0.319, -0.5053, 0.5892), (0.3952, -0.6163, 0.4556), (0.4165, -0.6223, 0.3164), (0.4394, -0.6211, 0.172), (0.4485, -0.6352, -0.02317), (0.4538, -0.6518, -0.2138), (0.4556, -0.6388, -0.3746), (0.4276, -0.5949, -0.4454), (0.3533, -0.5037, -0.5566), (0.2679, -0.3794, -0.5957), (0.1856, -0.2641, -0.5957), (0.1024, -0.1552, -0.5957), (0.009014, -0.04497, -0.5957), (0.08919, -0.1658, 0.7184), (0.1305, -0.2908, 0.6943), (0.189, -0.4019, 0.6594), (0.2403, -0.539, 0.5614), (0.2793, -0.673, 0.455), (0.2675, -0.7054, 0.3432), (0.2736, -0.713, 0.1716), (0.2792, -0.7284, -0.02366), (0.2882, -0.7242, -0.203), (0.3012, -0.668, -0.3385), (0.2883, -0.6235, -0.4056), (0.2312, -0.5344, -0.5321), (0.1711, -0.4267, -0.5957), (0.1187, -0.2978, -0.5957), (0.06828, -0.1724, -0.5957), (0.05907, -0.1681, 0.7164), (0.09424, -0.2944, 0.6748), (0.133, -0.4055, 0.6177), (0.1725, -0.5336, 0.5298), (0.2113, -0.676, 0.4313), (0.1698, -0.7181, 0.3251), (0.125, -0.7839, 0.1666), (0.1121, -0.8198, -0.01819), (0.1255, -0.7599, -0.1664), (0.1562, -0.6985, -0.2869), (0.1448, -0.6365, -0.3784), (0.1068, -0.5445, -0.5129), (0.07264, -0.4401, -0.5957), (0.04856, -0.3229, -0.5957), (0.03249, -0.1852, -0.5957), (0.02707, -0.1636, 0.7125), (0.05862, -0.2883, 0.6594), (0.08152, -0.3926, 0.591), (0.1143, -0.502, 0.5083), (0.1348, -0.5954, 0.4311), (0.1129, -0.6967, 0.3029), (0.07334, -0.7695, 0.1418), (0.02918, -0.7993, -0.01332), (-0.0142, -0.7938, -0.1223), (0.01362, -0.7255, -0.2441), (-0.001641, -0.6356, -0.3765), (-0.01628, -0.5444, -0.5092), (-0.01858, -0.4426, -0.5957), (-0.02203, -0.3386, -0.5957), (-0.002653, -0.193, -0.5957), (-0.005936, -0.153, 0.7085), (0.004735, -0.2661, 0.6461), (0.01236, -0.3595, 0.5721), (0.01219, -0.4501, 0.482), (0.006913, -0.5291, 0.4037), (-0.01691, -0.6273, 0.286), (-0.04003, -0.7039, 0.1169), (-0.07445, -0.744, -0.04285), (-0.1295, -0.7447, -0.1461), (-0.1582, -0.722, -0.2422), (-0.1217, -0.6339, -0.3702), (-0.1139, -0.5429, -0.5007), (-0.1013, -0.4438, -0.5957), (-0.08752, -0.3421, -0.5957), (-0.03313, -0.1952, -0.5957), (-0.03919, -0.1373, 0.7055), (-0.0596, -0.2335, 0.6369), (-0.08096, -0.3119, 0.5552), (-0.1065, -0.3906, 0.4621), (-0.132, -0.4632, 0.3796), (-0.1681, -0.5449, 0.276), (-0.1981, -0.6106, 0.1023), (-0.2267, -0.6626, -0.07845), (-0.2742, -0.6778, -0.1991), (-0.2901, -0.6828, -0.2601), (-0.2417, -0.6255, -0.3681), (-0.1966, -0.5291, -0.5021), (-0.1769, -0.4364, -0.5957), (-0.1419, -0.3318, -0.5957), (-0.05673, -0.192, -0.5957), (-0.0717, -0.1177, 0.7041), (-0.1236, -0.1959, 0.6338), (-0.1748, -0.2592, 0.5477), (-0.226, -0.3242, 0.4522), (-0.2713, -0.3866, 0.3682), (-0.3205, -0.4543, 0.2711), (-0.3604, -0.5136, 0.09805), (-0.3923, -0.564, -0.08256), (-0.4253, -0.6087, -0.245), (-0.4155, -0.6277, -0.2881), (-0.3697, -0.5947, -0.3804), (-0.2883, -0.4934, -0.5089), (-0.2394, -0.4167, -0.5957), (-0.178, -0.3129, -0.5957), (-0.07387, -0.1836, -0.5957), (-0.1022, -0.09483, 0.7044), (-0.1849, -0.1544, 0.6371), (-0.2648, -0.2021, 0.5522), (-0.3417, -0.2527, 0.4532), (-0.4058, -0.3007, 0.3701), (-0.4698, -0.3588, 0.2736), (-0.521, -0.4158, 0.1047), (-0.5571, -0.4661, -0.07525), (-0.5779, -0.518, -0.2254), (-0.5525, -0.5512, -0.2826), (-0.4858, -0.5058, -0.3808), (-0.3839, -0.41, -0.497), (-0.2936, -0.3625, -0.5957), (-0.2014, -0.2883, -0.5957), (-0.08538, -0.1704, -0.5957), (-0.1293, -0.06912, 0.7057), (-0.2392, -0.1123, 0.6465), (-0.3487, -0.1446, 0.5699), (-0.4509, -0.183, 0.4674), (-0.5347, -0.2136, 0.3877), (-0.5914, -0.2794, 0.2856), (-0.6451, -0.3406, 0.124), (-0.6989, -0.3865, -0.05479), (-0.7375, -0.4413, -0.1817), (-0.6891, -0.4539, -0.2686), (-0.5836, -0.3801, -0.3778), (-0.4584, -0.3279, -0.4819), (-0.345, -0.2887, -0.5957), (-0.2318, -0.2399, -0.5957), (-0.09352, -0.1503, -0.5957), (0.004921, 0.001225, 0.716), (-0.1496, -0.04321, 0.7074), (-0.2685, -0.08408, 0.656), (-0.4015, -0.1054, 0.593), (-0.5055, -0.14, 0.4967), (-0.5506, -0.1929, 0.4033), (-0.625, -0.2563, 0.2933), (-0.7098, -0.3012, 0.1425), (-0.785, -0.3354, -0.03085), (-0.8276, -0.3586, -0.1884), (-0.7859, -0.3056, -0.2871), (-0.6502, -0.2775, -0.3803), (-0.5162, -0.2423, -0.4797), (-0.3854, -0.2095, -0.5957), (-0.2557, -0.1797, -0.5957), (-0.103, -0.1179, -0.5957), (-0.1559, -0.02427, 0.7094), (-0.2904, -0.05173, 0.6703), (-0.4374, -0.06773, 0.6259), (-0.502, -0.1158, 0.5213), (-0.5564, -0.1568, 0.4294), (-0.6324, -0.1856, 0.3205), (-0.6945, -0.1828, 0.1395), (-0.7585, -0.1815, -0.04266), (-0.8148, -0.1834, -0.2214), (-0.8165, -0.1696, -0.3174), (-0.7016, -0.1647, -0.389), (-0.5591, -0.1464, -0.4894), (-0.4141, -0.1258, -0.5957), (-0.2682, -0.1142, -0.5957), (-0.107, -0.08266, -0.5957)], [], [(7, 6, 21, 22), (0, 451, 15), (330, 14, 29), (8, 7, 22, 23), (1, 0, 15, 16), (9, 8, 23, 24), (2, 1, 16, 17), (10, 9, 24, 25), (3, 2, 17, 18), (11, 10, 25, 26), (4, 3, 18, 19), (12, 11, 26, 27), (5, 4, 19, 20), (13, 12, 27, 28), (6, 5, 20, 21), (14, 13, 28, 29), (21, 20, 35, 36), (29, 28, 43, 44), (22, 21, 36, 37), (15, 451, 30), (330, 29, 44), (23, 22, 37, 38), (16, 15, 30, 31), (24, 23, 38, 39), (17, 16, 31, 32), (25, 24, 39, 40), (18, 17, 32, 33), (26, 25, 40, 41), (19, 18, 33, 34), (27, 26, 41, 42), (20, 19, 34, 35), (28, 27, 42, 43), (40, 39, 54, 55), (33, 32, 47, 48), (41, 40, 55, 56), (34, 33, 48, 49), (42, 41, 56, 57), (35, 34, 49, 50), (43, 42, 57, 58), (36, 35, 50, 51), (44, 43, 58, 59), (37, 36, 51, 52), (30, 451, 45), (330, 44, 59), (38, 37, 52, 53), (31, 30, 45, 46), (39, 38, 53, 54), (32, 31, 46, 47), (59, 58, 73, 74), (52, 51, 66, 67), (45, 451, 60), (330, 59, 74), (53, 52, 67, 68), (46, 45, 60, 61), (54, 53, 68, 69), (47, 46, 61, 62), (55, 54, 69, 70), (48, 47, 62, 63), (56, 55, 70, 71), (49, 48, 63, 64), (57, 56, 71, 72), (50, 49, 64, 65), (58, 57, 72, 73), (51, 50, 65, 66), (63, 62, 77, 78), (71, 70, 85, 86), (64, 63, 78, 79), (72, 71, 86, 87), (65, 64, 79, 80), (73, 72, 87, 88), (66, 65, 80, 81), (74, 73, 88, 89), (67, 66, 81, 82), (60, 451, 75), (330, 74, 89), (68, 67, 82, 83), (61, 60, 75, 76), (69, 68, 83, 84), (62, 61, 76, 77), (70, 69, 84, 85), (82, 81, 96, 97), (75, 451, 90), (330, 89, 104), (83, 82, 97, 98), (76, 75, 90, 91), (84, 83, 98, 99), (77, 76, 91, 92), (85, 84, 99, 100), (78, 77, 92, 93), (86, 85, 100, 101), (79, 78, 93, 94), (87, 86, 101, 102), (80, 79, 94, 95), (88, 87, 102, 103), (81, 80, 95, 96), (89, 88, 103, 104), (101, 100, 115, 116), (94, 93, 108, 109), (102, 101, 116, 117), (95, 94, 109, 110), (103, 102, 117, 118), (96, 95, 110, 111), (104, 103, 118, 119), (97, 96, 111, 112), (90, 451, 105), (330, 104, 119), (98, 97, 112, 113), (91, 90, 105, 106), (99, 98, 113, 114), (92, 91, 106, 107), (100, 99, 114, 115), (93, 92, 107, 108), (330, 119, 134), (113, 112, 127, 128), (106, 105, 120, 121), (114, 113, 128, 129), (107, 106, 121, 122), (115, 114, 129, 130), (108, 107, 122, 123), (116, 115, 130, 131), (109, 108, 123, 124), (117, 116, 131, 132), (110, 109, 124, 125), (118, 117, 132, 133), (111, 110, 125, 126), (119, 118, 133, 134), (112, 111, 126, 127), (105, 451, 120), (132, 131, 146, 147), (125, 124, 139, 140), (133, 132, 147, 148), (126, 125, 140, 141), (134, 133, 148, 149), (127, 126, 141, 142), (120, 451, 135), (330, 134, 149), (128, 127, 142, 143), (121, 120, 135, 136), (129, 128, 143, 144), (122, 121, 136, 137), (130, 129, 144, 145), (123, 122, 137, 138), (131, 130, 145, 146), (124, 123, 138, 139), (136, 135, 150, 151), (144, 143, 158, 159), (137, 136, 151, 152), (145, 144, 159, 160), (138, 137, 152, 153), (146, 145, 160, 161), (139, 138, 153, 154), (147, 146, 161, 162), (140, 139, 154, 155), (148, 147, 162, 163), (141, 140, 155, 156), (149, 148, 163, 164), (142, 141, 156, 157), (135, 451, 150), (330, 149, 164), (143, 142, 157, 158), (155, 154, 169, 170), (163, 162, 177, 178), (156, 155, 170, 171), (164, 163, 178, 179), (157, 156, 171, 172), (150, 451, 165), (330, 164, 179), (158, 157, 172, 173), (151, 150, 165, 166), (159, 158, 173, 174), (152, 151, 166, 167), (160, 159, 174, 175), (153, 152, 167, 168), (161, 160, 175, 176), (154, 153, 168, 169), (162, 161, 176, 177), (174, 173, 188, 189), (167, 166, 181, 182), (175, 174, 189, 190), (168, 167, 182, 183), (176, 175, 190, 191), (169, 168, 183, 184), (177, 176, 191, 192), (170, 169, 184, 185), (178, 177, 192, 193), (171, 170, 185, 186), (179, 178, 193, 194), (172, 171, 186, 187), (165, 451, 180), (330, 179, 194), (173, 172, 187, 188), (166, 165, 180, 181), (193, 192, 207, 208), (186, 185, 200, 201), (194, 193, 208, 209), (187, 186, 201, 202), (180, 451, 195), (330, 194, 209), (188, 187, 202, 203), (181, 180, 195, 196), (189, 188, 203, 204), (182, 181, 196, 197), (190, 189, 204, 205), (183, 182, 197, 198), (191, 190, 205, 206), (184, 183, 198, 199), (192, 191, 206, 207), (185, 184, 199, 200), (197, 196, 211, 212), (205, 204, 219, 220), (198, 197, 212, 213), (206, 205, 220, 221), (199, 198, 213, 214), (207, 206, 221, 222), (200, 199, 214, 215), (208, 207, 222, 223), (201, 200, 215, 216), (209, 208, 223, 224), (202, 201, 216, 217), (195, 451, 210), (330, 209, 224), (203, 202, 217, 218), (196, 195, 210, 211), (204, 203, 218, 219), (216, 215, 230, 231), (224, 223, 238, 239), (217, 216, 231, 232), (210, 451, 225), (330, 224, 239), (218, 217, 232, 233), (211, 210, 225, 226), (219, 218, 233, 234), (212, 211, 226, 227), (220, 219, 234, 235), (213, 212, 227, 228), (221, 220, 235, 236), (214, 213, 228, 229), (222, 221, 236, 237), (215, 214, 229, 230), (223, 222, 237, 238), (235, 234, 249, 250), (228, 227, 242, 243), (236, 235, 250, 251), (229, 228, 243, 244), (237, 236, 251, 252), (230, 229, 244, 245), (238, 237, 252, 253), (231, 230, 245, 246), (239, 238, 253, 254), (232, 231, 246, 247), (225, 451, 240), (330, 239, 254), (233, 232, 247, 248), (226, 225, 240, 241), (234, 233, 248, 249), (227, 226, 241, 242), (254, 253, 268, 269), (247, 246, 261, 262), (240, 451, 255), (330, 254, 269), (248, 247, 262, 263), (241, 240, 255, 256), (249, 248, 263, 264), (242, 241, 256, 257), (250, 249, 264, 265), (243, 242, 257, 258), (251, 250, 265, 266), (244, 243, 258, 259), (252, 251, 266, 267), (245, 244, 259, 260), (253, 252, 267, 268), (246, 245, 260, 261), (266, 265, 280, 281), (259, 258, 273, 274), (267, 266, 281, 282), (260, 259, 274, 275), (268, 267, 282, 283), (261, 260, 275, 276), (269, 268, 283, 284), (262, 261, 276, 277), (255, 451, 270), (330, 269, 284), (263, 262, 277, 278), (256, 255, 270, 271), (264, 263, 278, 279), (257, 256, 271, 272), (265, 264, 279, 280), (258, 257, 272, 273), (270, 451, 285), (330, 284, 299), (278, 277, 292, 293), (271, 270, 285, 286), (279, 278, 293, 294), (272, 271, 286, 287), (280, 279, 294, 295), (273, 272, 287, 288), (281, 280, 295, 296), (274, 273, 288, 289), (282, 281, 296, 297), (275, 274, 289, 290), (283, 282, 297, 298), (276, 275, 290, 291), (284, 283, 298, 299), (277, 276, 291, 292), (289, 288, 303, 304), (297, 296, 311, 312), (290, 289, 304, 305), (298, 297, 312, 313), (291, 290, 305, 306), (299, 298, 313, 314), (292, 291, 306, 307), (285, 451, 300), (330, 299, 314), (293, 292, 307, 308), (286, 285, 300, 301), (294, 293, 308, 309), (287, 286, 301, 302), (295, 294, 309, 310), (288, 287, 302, 303), (296, 295, 310, 311), (308, 307, 322, 323), (301, 300, 315, 316), (309, 308, 323, 324), (302, 301, 316, 317), (310, 309, 324, 325), (303, 302, 317, 318), (311, 310, 325, 326), (304, 303, 318, 319), (312, 311, 326, 327), (305, 304, 319, 320), (313, 312, 327, 328), (306, 305, 320, 321), (314, 313, 328, 329), (307, 306, 321, 322), (300, 451, 315), (330, 314, 329), (327, 326, 342, 343), (320, 319, 335, 336), (328, 327, 343, 344), (321, 320, 336, 337), (329, 328, 344, 345), (322, 321, 337, 338), (315, 451, 331), (330, 329, 345), (323, 322, 338, 339), (316, 315, 331, 332), (324, 323, 339, 340), (317, 316, 332, 333), (325, 324, 340, 341), (318, 317, 333, 334), (326, 325, 341, 342), (319, 318, 334, 335), (332, 331, 346, 347), (340, 339, 354, 355), (333, 332, 347, 348), (341, 340, 355, 356), (334, 333, 348, 349), (342, 341, 356, 357), (335, 334, 349, 350), (343, 342, 357, 358), (336, 335, 350, 351), (344, 343, 358, 359), (337, 336, 351, 352), (345, 344, 359, 360), (338, 337, 352, 353), (331, 451, 346), (330, 345, 360), (339, 338, 353, 354), (351, 350, 365, 366), (359, 358, 373, 374), (352, 351, 366, 367), (360, 359, 374, 375), (353, 352, 367, 368), (346, 451, 361), (330, 360, 375), (354, 353, 368, 369), (347, 346, 361, 362), (355, 354, 369, 370), (348, 347, 362, 363), (356, 355, 370, 371), (349, 348, 363, 364), (357, 356, 371, 372), (350, 349, 364, 365), (358, 357, 372, 373), (370, 369, 384, 385), (363, 362, 377, 378), (371, 370, 385, 386), (364, 363, 378, 379), (372, 371, 386, 387), (365, 364, 379, 380), (373, 372, 387, 388), (366, 365, 380, 381), (374, 373, 388, 389), (367, 366, 381, 382), (375, 374, 389, 390), (368, 367, 382, 383), (361, 451, 376), (330, 375, 390), (369, 368, 383, 384), (362, 361, 376, 377), (389, 388, 403, 404), (382, 381, 396, 397), (390, 389, 404, 405), (383, 382, 397, 398), (376, 451, 391), (330, 390, 405), (384, 383, 398, 399), (377, 376, 391, 392), (385, 384, 399, 400), (378, 377, 392, 393), (386, 385, 400, 401), (379, 378, 393, 394), (387, 386, 401, 402), (380, 379, 394, 395), (388, 387, 402, 403), (381, 380, 395, 396), (401, 400, 415, 416), (394, 393, 408, 409), (402, 401, 416, 417), (395, 394, 409, 410), (403, 402, 417, 418), (396, 395, 410, 411), (404, 403, 418, 419), (397, 396, 411, 412), (405, 404, 419, 420), (398, 397, 412, 413), (391, 451, 406), (330, 405, 420), (399, 398, 413, 414), (392, 391, 406, 407), (400, 399, 414, 415), (393, 392, 407, 408), (420, 419, 434, 435), (413, 412, 427, 428), (406, 451, 421), (330, 420, 435), (414, 413, 428, 429), (407, 406, 421, 422), (415, 414, 429, 430), (408, 407, 422, 423), (416, 415, 430, 431), (409, 408, 423, 424), (417, 416, 431, 432), (410, 409, 424, 425), (418, 417, 432, 433), (411, 410, 425, 426), (419, 418, 433, 434), (412, 411, 426, 427), (424, 423, 438, 439), (432, 431, 446, 447), (425, 424, 439, 440), (433, 432, 447, 448), (426, 425, 440, 441), (434, 433, 448, 449), (427, 426, 441, 442), (435, 434, 449, 450), (428, 427, 442, 443), (421, 451, 436), (330, 435, 450), (429, 428, 443, 444), (422, 421, 436, 437), (430, 429, 444, 445), (423, 422, 437, 438), (431, 430, 445, 446), (443, 442, 458, 459), (436, 451, 452), (330, 450, 466), (444, 443, 459, 460), (437, 436, 452, 453), (445, 444, 460, 461), (438, 437, 453, 454), (446, 445, 461, 462), (439, 438, 454, 455), (447, 446, 462, 463), (440, 439, 455, 456), (448, 447, 463, 464), (441, 440, 456, 457), (449, 448, 464, 465), (442, 441, 457, 458), (450, 449, 465, 466), (463, 462, 477, 478), (456, 455, 470, 471), (464, 463, 478, 479), (457, 456, 471, 472), (465, 464, 479, 480), (458, 457, 472, 473), (466, 465, 480, 481), (459, 458, 473, 474), (452, 451, 467), (330, 466, 481), (460, 459, 474, 475), (453, 452, 467, 468), (461, 460, 475, 476), (454, 453, 468, 469), (462, 461, 476, 477), (455, 454, 469, 470), (467, 451, 0), (330, 481, 14), (475, 474, 7, 8), (468, 467, 0, 1), (476, 475, 8, 9), (469, 468, 1, 2), (477, 476, 9, 10), (470, 469, 2, 3), (478, 477, 10, 11), (471, 470, 3, 4), (479, 478, 11, 12), (472, 471, 4, 5), (480, 479, 12, 13), (473, 472, 5, 6), (481, 480, 13, 14), (474, 473, 6, 7)])
me_sphere_003.polygons.foreach_set('use_smooth', [True] * 512)
me_sphere_003.use_remesh_preserve_volume = False
me_sphere_003.use_remesh_preserve_attributes = False
me_sphere_003.use_mirror_vertex_groups = False
me_sphere_003.update()
me_sphere_002 = bpy.data.meshes.new('Sphere.002')
me_sphere_002.from_pydata([(-0.1711, -0.01253, 0.7386), (-0.2889, -0.0235, 0.7258), (-0.3965, 0.004075, 0.6887), (-0.5175, 0.01422, 0.5676), (-0.647, 0.02215, 0.4364), (-0.7636, 0.01345, 0.2882), (-0.8741, -0.005296, 0.1374), (-0.9257, 0.001679, 0.001318), (-0.8794, 0.02228, -0.164), (-0.8133, 0.01461, -0.3455), (-0.7288, -0.01702, -0.5108), (-0.6634, -0.03346, -0.5157), (-0.5462, 0.004799, -0.5157), (-0.3951, 0.0326, -0.5157), (-0.2066, 0.03603, -0.5157), (-0.164, 0.02392, 0.7379), (-0.2752, 0.04807, 0.7243), (-0.3994, 0.08012, 0.6909), (-0.5112, 0.1263, 0.5697), (-0.6063, 0.1428, 0.4105), (-0.7079, 0.1493, 0.2507), (-0.8139, 0.1435, 0.09516), (-0.8999, 0.1455, -0.04605), (-0.8456, 0.1396, -0.1334), (-0.7602, 0.1061, -0.3022), (-0.6809, 0.06535, -0.4718), (-0.5982, 0.05629, -0.5157), (-0.4991, 0.07806, -0.5157), (-0.3823, 0.1017, -0.5157), (-0.2027, 0.07376, -0.5157), (-0.1532, 0.05287, 0.7304), (-0.2539, 0.08549, 0.6924), (-0.3692, 0.1306, 0.641), (-0.4776, 0.2202, 0.5363), (-0.5443, 0.2716, 0.389), (-0.6396, 0.2917, 0.2264), (-0.7363, 0.3, 0.07232), (-0.7777, 0.2835, -0.04211), (-0.7567, 0.2467, -0.1214), (-0.6908, 0.2062, -0.2712), (-0.605, 0.1704, -0.4438), (-0.5208, 0.1543, -0.5157), (-0.4402, 0.1562, -0.5157), (-0.3427, 0.1563, -0.5157), (-0.1915, 0.1101, -0.5157), (-0.1408, 0.06962, 0.714), (-0.2281, 0.1169, 0.6617), (-0.3306, 0.1764, 0.5963), (-0.4382, 0.2764, 0.4894), (-0.5155, 0.3583, 0.3548), (-0.5733, 0.4173, 0.2142), (-0.6439, 0.4543, 0.07384), (-0.6544, 0.4301, -0.02841), (-0.6357, 0.3905, -0.108), (-0.5795, 0.3425, -0.2535), (-0.5048, 0.2931, -0.4278), (-0.4343, 0.2566, -0.5157), (-0.3722, 0.2366, -0.5157), (-0.298, 0.2112, -0.5157), (-0.1755, 0.1383, -0.5157), (-0.1201, 0.07962, 0.7048), (-0.2193, 0.1362, 0.6425), (-0.304, 0.2079, 0.5656), (-0.3836, 0.3157, 0.4521), (-0.4867, 0.4268, 0.3343), (-0.5416, 0.4972, 0.1906), (-0.5894, 0.5629, 0.05891), (-0.5347, 0.5798, -0.005369), (-0.5183, 0.5373, -0.08538), (-0.4595, 0.4778, -0.2499), (-0.3968, 0.4149, -0.4246), (-0.3419, 0.3595, -0.5157), (-0.3011, 0.3131, -0.5157), (-0.2536, 0.2541, -0.5157), (-0.1542, 0.1603, -0.5157), (-0.09388, 0.08541, 0.7002), (-0.2044, 0.1531, 0.6261), (-0.2858, 0.2284, 0.5456), (-0.3534, 0.3386, 0.4303), (-0.416, 0.4603, 0.3036), (-0.5019, 0.5688, 0.1864), (-0.5085, 0.6637, 0.06741), (-0.4425, 0.6959, 0.01357), (-0.3904, 0.6756, -0.08927), (-0.3352, 0.607, -0.2607), (-0.2849, 0.5311, -0.4343), (-0.2471, 0.4588, -0.5157), (-0.235, 0.3685, -0.5157), (-0.2084, 0.2909, -0.5157), (-0.128, 0.1765, -0.5157), (-0.06308, 0.08902, 0.698), (-0.1454, 0.1619, 0.6199), (-0.2211, 0.2438, 0.533), (-0.2776, 0.3648, 0.4073), (-0.3162, 0.4926, 0.2754), (-0.3425, 0.6159, 0.1489), (-0.3672, 0.7349, 0.02668), (-0.3208, 0.7884, -0.04191), (-0.2591, 0.8009, -0.1155), (-0.2115, 0.7249, -0.2854), (-0.1736, 0.6373, -0.4565), (-0.1561, 0.5442, -0.5157), (-0.1714, 0.4141, -0.5157), (-0.1628, 0.3241, -0.5157), (-0.09747, 0.1871, -0.5157), (-0.02882, 0.09036, 0.6983), (-0.08019, 0.1658, 0.6191), (-0.1247, 0.2582, 0.523), (-0.1543, 0.39, 0.3876), (-0.1744, 0.5211, 0.2533), (-0.1772, 0.6485, 0.1237), (-0.1821, 0.7668, 0.003146), (-0.19, 0.8734, -0.1056), (-0.1334, 0.9092, -0.1558), (-0.09309, 0.8272, -0.323), (-0.06705, 0.7293, -0.4904), (-0.08019, 0.591, -0.5157), (-0.1119, 0.4502, -0.5157), (-0.1122, 0.346, -0.5157), (-0.06389, 0.1916, -0.5157), (0.007439, 0.08934, 0.7011), (-0.011, 0.1647, 0.6235), (-0.02185, 0.2674, 0.5186), (-0.02349, 0.4008, 0.3829), (-0.02078, 0.5334, 0.2481), (-0.0125, 0.6599, 0.12), (0.009448, 0.7806, -0.001753), (0.00531, 0.8875, -0.1106), (-0.001837, 0.9714, -0.2), (0.01542, 0.9099, -0.3721), (0.01369, 0.7774, -0.4693), (-0.01271, 0.6233, -0.5157), (-0.05432, 0.4803, -0.5157), (-0.04284, 0.3427, -0.5157), (-0.02855, 0.1899, -0.5157), (0.04444, 0.08594, 0.7063), (0.05992, 0.1587, 0.6331), (0.08254, 0.265, 0.5261), (0.1091, 0.3972, 0.3929), (0.134, 0.5295, 0.2596), (0.1566, 0.6553, 0.1327), (0.1914, 0.7764, 0.01129), (0.1907, 0.8653, -0.09487), (0.149, 0.8797, -0.1878), (0.1568, 0.8605, -0.3787), (0.1327, 0.7695, -0.4416), (0.08824, 0.616, -0.5157), (0.04385, 0.4619, -0.5157), (0.02742, 0.3276, -0.5157), (0.007211, 0.1821, -0.5157), (0.08086, 0.08026, 0.7138), (0.1299, 0.1477, 0.6476), (0.1841, 0.2518, 0.5444), (0.2354, 0.3804, 0.416), (0.2817, 0.5102, 0.2863), (0.3228, 0.6346, 0.1617), (0.3673, 0.7536, 0.04293), (0.3486, 0.7872, -0.0572), (0.3167, 0.7923, -0.185), (0.314, 0.7769, -0.3759), (0.2813, 0.7093, -0.4273), (0.217, 0.5698, -0.5157), (0.1432, 0.4236, -0.5157), (0.09584, 0.3011, -0.5157), (0.04206, 0.1685, -0.5157), (0.1154, 0.0725, 0.7234), (0.1962, 0.1325, 0.6662), (0.277, 0.2292, 0.5718), (0.353, 0.3504, 0.4522), (0.4202, 0.4749, 0.3288), (0.4813, 0.5973, 0.2073), (0.5332, 0.7054, 0.0931), (0.5021, 0.7128, -0.004074), (0.4876, 0.7043, -0.1853), (0.475, 0.6939, -0.3761), (0.4246, 0.6321, -0.4213), (0.3377, 0.5033, -0.5157), (0.2361, 0.3702, -0.5157), (0.1598, 0.2643, -0.5157), (0.07465, 0.1497, -0.5157), (0.1466, 0.06298, 0.7346), (0.2556, 0.1119, 0.69), (0.3604, 0.1969, 0.6087), (0.4585, 0.3091, 0.4987), (0.5142, 0.4182, 0.3629), (0.5667, 0.529, 0.2318), (0.615, 0.636, 0.1094), (0.6456, 0.6381, -0.01282), (0.6546, 0.618, -0.1884), (0.6189, 0.611, -0.3597), (0.5422, 0.5355, -0.4107), (0.4357, 0.4187, -0.5157), (0.3158, 0.3041, -0.5157), (0.2168, 0.2185, -0.5157), (0.1037, 0.1264, -0.5157), (0.1732, 0.05209, 0.7469), (0.3078, 0.08683, 0.718), (0.4115, 0.1502, 0.6409), (0.472, 0.2371, 0.5062), (0.5308, 0.3329, 0.3709), (0.586, 0.4331, 0.2397), (0.6554, 0.5046, 0.09702), (0.7415, 0.5329, -0.05513), (0.7443, 0.5363, -0.1908), (0.6862, 0.5081, -0.3164), (0.6034, 0.4162, -0.3695), (0.4887, 0.3156, -0.5157), (0.3572, 0.2226, -0.5157), (0.2466, 0.162, -0.5157), (0.1269, 0.09914, -0.5157), (0.1934, 0.0391, 0.7611), (0.3518, 0.05977, 0.7477), (0.4156, 0.08399, 0.6616), (0.4781, 0.1552, 0.53), (0.5393, 0.2387, 0.3958), (0.6206, 0.2949, 0.24), (0.7127, 0.3266, 0.07659), (0.774, 0.3483, -0.07442), (0.7654, 0.3547, -0.2051), (0.6946, 0.3402, -0.2969), (0.6275, 0.2839, -0.3491), (0.5206, 0.203, -0.5157), (0.3835, 0.1334, -0.5157), (0.2645, 0.1002, -0.5157), (0.1361, 0.06775, -0.5157), (0.2051, 0.02191, 0.7791), (0.3662, 0.02924, 0.7648), (0.4145, 0.01605, 0.6916), (0.478, 0.07261, 0.5642), (0.5688, 0.1001, 0.4045), (0.6669, 0.12, 0.2362), (0.7619, 0.141, 0.07255), (0.7972, 0.1558, -0.07694), (0.7882, 0.1659, -0.2075), (0.7076, 0.1629, -0.284), (0.6231, 0.1436, -0.3499), (0.5347, 0.08372, -0.5157), (0.3947, 0.04021, -0.5157), (0.2721, 0.03593, -0.5157), (0.1399, 0.03507, -0.5157), (0.21, -0.01186, 0.7818), (0.3654, -0.01573, 0.785), (0.4067, -0.03919, 0.7278), (0.4997, -0.05222, 0.5801), (0.6021, -0.05775, 0.4151), (0.7039, -0.05539, 0.2479), (0.8011, -0.04524, 0.08504), (0.8213, -0.03602, -0.06325), (0.8118, -0.02225, -0.1941), (0.7219, -0.017, -0.2747), (0.6285, -0.009314, -0.3472), (0.5297, -0.03689, -0.5157), (0.3898, -0.0531, -0.5157), (0.2688, -0.02812, -0.5157), (0.1384, 0.002234, -0.5157), (0.2073, -0.04696, 0.783), (0.3748, -0.0846, 0.7976), (0.4165, -0.1359, 0.7416), (0.5197, -0.1817, 0.6006), (0.6256, -0.21, 0.4393), (0.73, -0.2246, 0.2748), (0.8289, -0.2249, 0.1136), (0.8453, -0.2197, -0.0339), (0.8182, -0.1844, -0.1706), (0.7283, -0.1828, -0.2598), (0.6407, -0.1675, -0.3406), (0.5041, -0.1522, -0.5157), (0.3687, -0.1426, -0.5157), (0.2551, -0.08982, -0.5157), (0.1316, -0.02938, -0.5157), (0.1964, -0.0825, 0.7833), (0.3542, -0.1405, 0.7901), (0.3931, -0.1944, 0.7212), (0.4973, -0.2639, 0.5838), (0.6188, -0.3287, 0.4477), (0.7443, -0.3811, 0.3158), (0.8165, -0.3654, 0.1573), (0.8446, -0.3037, 0.01322), (0.7831, -0.2441, -0.1255), (0.6847, -0.2589, -0.2012), (0.5706, -0.2579, -0.3132), (0.4453, -0.2386, -0.5157), (0.3276, -0.2185, -0.5157), (0.2313, -0.1464, -0.5157), (0.1197, -0.05857, -0.5157), (0.1784, -0.1157, 0.7826), (0.3107, -0.1965, 0.777), (0.3621, -0.2402, 0.7045), (0.4573, -0.3226, 0.5648), (0.5721, -0.3981, 0.4258), (0.6938, -0.4598, 0.2935), (0.7282, -0.4606, 0.1706), (0.7001, -0.4215, 0.02941), (0.6463, -0.3533, -0.1132), (0.5705, -0.3298, -0.2179), (0.4759, -0.3351, -0.3025), (0.3654, -0.3051, -0.5157), (0.2573, -0.2621, -0.5157), (0.1993, -0.1971, -0.5157), (0.1033, -0.08421, -0.5157), (0.1543, -0.1449, 0.7811), (0.2589, -0.2488, 0.7676), (0.308, -0.2964, 0.6945), (0.397, -0.3841, 0.5583), (0.4922, -0.4802, 0.4172), (0.583, -0.5742, 0.2811), (0.5955, -0.5957, 0.1589), (0.551, -0.5431, 0.04603), (0.5001, -0.4725, -0.09688), (0.4522, -0.4037, -0.2346), (0.3717, -0.4041, -0.312), (0.2762, -0.363, -0.5157), (0.1858, -0.3027, -0.5157), (0.1556, -0.2332, -0.5157), (0.08348, -0.1061, -0.5157), (0.125, -0.1689, 0.7788), (0.2025, -0.2974, 0.7648), (0.2271, -0.3685, 0.6917), (0.2916, -0.4741, 0.5609), (0.3684, -0.5861, 0.4204), (0.4454, -0.6918, 0.2847), (0.451, -0.7155, 0.1777), (0.403, -0.6636, 0.06238), (0.3549, -0.5908, -0.08084), (0.3154, -0.5151, -0.2195), (0.262, -0.4624, -0.3412), (0.1812, -0.4101, -0.5157), (0.1146, -0.3397, -0.5157), (0.1065, -0.2586, -0.5157), (0.06295, -0.1256, -0.5157), (-0.01634, 0.03037, -0.5157), (0.09149, -0.1868, 0.7758), (0.144, -0.3409, 0.7694), (0.1428, -0.4324, 0.6991), (0.1806, -0.552, 0.5771), (0.2378, -0.6777, 0.4394), (0.3014, -0.782, 0.3029), (0.3506, -0.7946, 0.1854), (0.2904, -0.7473, 0.0642), (0.2298, -0.6913, -0.06885), (0.1959, -0.6095, -0.2101), (0.1414, -0.5264, -0.3732), (0.08392, -0.4446, -0.5157), (0.04181, -0.3667, -0.5157), (0.05641, -0.2773, -0.5157), (0.0421, -0.1416, -0.5157), (0.0552, -0.198, 0.7722), (0.08519, -0.3767, 0.7801), (0.05856, -0.4856, 0.7163), (0.06803, -0.6148, 0.6061), (0.108, -0.7232, 0.4663), (0.163, -0.7663, 0.3159), (0.2049, -0.8105, 0.1566), (0.1866, -0.78, 0.007017), (0.1577, -0.7057, -0.1196), (0.1173, -0.6347, -0.2529), (0.05447, -0.5619, -0.3975), (-0.01796, -0.4798, -0.5157), (-0.02961, -0.3828, -0.5157), (0.007224, -0.2884, -0.5157), (0.01937, -0.1506, -0.5157), (0.01748, -0.2019, 0.768), (0.01362, -0.387, 0.7755), (-0.0204, -0.5224, 0.7425), (-0.03498, -0.6578, 0.6443), (-0.01471, -0.7047, 0.496), (0.01574, -0.7476, 0.3379), (0.02644, -0.7709, 0.1514), (0.04822, -0.7574, -0.02866), (0.05519, -0.7285, -0.1887), (0.02971, -0.6609, -0.303), (-0.02966, -0.5805, -0.402), (-0.09549, -0.5013, -0.5157), (-0.1053, -0.4072, -0.5157), (-0.04549, -0.3067, -0.5157), (-0.01563, -0.1543, -0.5157), (-0.02021, -0.1984, 0.7636), (-0.05988, -0.3795, 0.7669), (-0.0662, -0.5092, 0.7574), (-0.09452, -0.6491, 0.6517), (-0.1305, -0.6935, 0.4995), (-0.1605, -0.7209, 0.3397), (-0.1457, -0.7051, 0.1581), (-0.127, -0.6897, -0.02174), (-0.1035, -0.6778, -0.1903), (-0.07222, -0.6708, -0.3372), (-0.114, -0.6011, -0.4063), (-0.1739, -0.5167, -0.5157), (-0.1821, -0.4389, -0.5157), (-0.09845, -0.3285, -0.5157), (-0.0531, -0.1511, -0.5157), (-0.05644, -0.1877, 0.7591), (-0.121, -0.3461, 0.7585), (-0.132, -0.4465, 0.7221), (-0.1825, -0.573, 0.6006), (-0.2539, -0.6772, 0.4696), (-0.3006, -0.6688, 0.3312), (-0.3157, -0.6429, 0.173), (-0.2995, -0.6256, -0.005752), (-0.2629, -0.6181, -0.1635), (-0.2346, -0.6073, -0.3289), (-0.2381, -0.5739, -0.4187), (-0.2538, -0.5314, -0.5157), (-0.2493, -0.4573, -0.5157), (-0.1646, -0.314, -0.5157), (-0.08908, -0.1407, -0.5157), (-0.0898, -0.1702, 0.7545), (-0.1798, -0.3043, 0.7487), (-0.1993, -0.3749, 0.6902), (-0.2678, -0.4815, 0.5608), (-0.3457, -0.5923, 0.4195), (-0.4056, -0.6238, 0.2911), (-0.4663, -0.5914, 0.1783), (-0.455, -0.5715, 0.02778), (-0.4206, -0.56, -0.1383), (-0.401, -0.5417, -0.3302), (-0.3866, -0.5166, -0.4363), (-0.3789, -0.4843, -0.5157), (-0.331, -0.4249, -0.5157), (-0.2295, -0.28, -0.5157), (-0.1222, -0.1233, -0.5157), (-0.119, -0.1465, 0.7502), (-0.2254, -0.2515, 0.7295), (-0.2647, -0.2984, 0.6631), (-0.347, -0.3786, 0.5337), (-0.4388, -0.4712, 0.3876), (-0.5265, -0.5622, 0.246), (-0.5671, -0.5459, 0.1272), (-0.6131, -0.5178, 0.02725), (-0.5959, -0.4936, -0.1503), (-0.5655, -0.4776, -0.3412), (-0.5339, -0.4594, -0.4537), (-0.5039, -0.4354, -0.5157), (-0.4136, -0.3577, -0.5157), (-0.2864, -0.2337, -0.5157), (-0.1512, -0.0997, -0.5157), (-0.143, -0.1176, 0.7463), (-0.2632, -0.2047, 0.7153), (-0.3095, -0.2428, 0.6462), (-0.3977, -0.302, 0.522), (-0.503, -0.3576, 0.3818), (-0.5985, -0.4342, 0.2405), (-0.6988, -0.481, 0.1003), (-0.7699, -0.4693, -0.01867), (-0.7219, -0.4524, -0.1654), (-0.6782, -0.4364, -0.3542), (-0.6499, -0.4132, -0.4676), (-0.6061, -0.3672, -0.5157), (-0.4811, -0.2753, -0.5157), (-0.3329, -0.1769, -0.5157), (-0.1749, -0.07078, -0.5157), (0.01874, -0.01084, 0.7601), (-0.1607, -0.08458, 0.7429), (-0.2847, -0.1563, 0.719), (-0.3463, -0.1772, 0.6432), (-0.437, -0.2092, 0.531), (-0.5515, -0.2435, 0.3928), (-0.6679, -0.2828, 0.2497), (-0.7798, -0.329, 0.1078), (-0.8421, -0.3577, -0.01311), (-0.7979, -0.3515, -0.1619), (-0.7451, -0.3297, -0.3494), (-0.6986, -0.2968, -0.4839), (-0.6658, -0.2461, -0.5157), (-0.5311, -0.181, -0.5157), (-0.3673, -0.1119, -0.5157), (-0.1924, -0.03765, -0.5157), (-0.1716, -0.04869, 0.7401), (-0.2964, -0.09466, 0.7279), (-0.3753, -0.08597, 0.6622), (-0.4813, -0.09606, 0.5459), (-0.6039, -0.1098, 0.4102), (-0.7307, -0.1254, 0.2691), (-0.8499, -0.156, 0.1279), (-0.8895, -0.1748, 0.009943), (-0.8402, -0.1646, -0.1578), (-0.785, -0.1536, -0.3455), (-0.7328, -0.1408, -0.5032), (-0.6948, -0.1134, -0.5157), (-0.5616, -0.07827, -0.5157), (-0.3883, -0.04119, -0.5157), (-0.2031, -0.001584, -0.5157)], [], [(3, 2, 17, 18), (11, 10, 25, 26), (4, 3, 18, 19), (12, 11, 26, 27), (5, 4, 19, 20), (13, 12, 27, 28), (6, 5, 20, 21), (14, 13, 28, 29), (7, 6, 21, 22), (0, 451, 15), (330, 14, 29), (8, 7, 22, 23), (1, 0, 15, 16), (9, 8, 23, 24), (2, 1, 16, 17), (10, 9, 24, 25), (24, 23, 38, 39), (17, 16, 31, 32), (25, 24, 39, 40), (18, 17, 32, 33), (26, 25, 40, 41), (19, 18, 33, 34), (27, 26, 41, 42), (20, 19, 34, 35), (28, 27, 42, 43), (21, 20, 35, 36), (29, 28, 43, 44), (22, 21, 36, 37), (15, 451, 30), (330, 29, 44), (23, 22, 37, 38), (16, 15, 30, 31), (43, 42, 57, 58), (36, 35, 50, 51), (44, 43, 58, 59), (37, 36, 51, 52), (30, 451, 45), (330, 44, 59), (38, 37, 52, 53), (31, 30, 45, 46), (39, 38, 53, 54), (32, 31, 46, 47), (40, 39, 54, 55), (33, 32, 47, 48), (41, 40, 55, 56), (34, 33, 48, 49), (42, 41, 56, 57), (35, 34, 49, 50), (55, 54, 69, 70), (48, 47, 62, 63), (56, 55, 70, 71), (49, 48, 63, 64), (57, 56, 71, 72), (50, 49, 64, 65), (58, 57, 72, 73), (51, 50, 65, 66), (59, 58, 73, 74), (52, 51, 66, 67), (45, 451, 60), (330, 59, 74), (53, 52, 67, 68), (46, 45, 60, 61), (54, 53, 68, 69), (47, 46, 61, 62), (74, 73, 88, 89), (67, 66, 81, 82), (60, 451, 75), (330, 74, 89), (68, 67, 82, 83), (61, 60, 75, 76), (69, 68, 83, 84), (62, 61, 76, 77), (70, 69, 84, 85), (63, 62, 77, 78), (71, 70, 85, 86), (64, 63, 78, 79), (72, 71, 86, 87), (65, 64, 79, 80), (73, 72, 87, 88), (66, 65, 80, 81), (78, 77, 92, 93), (86, 85, 100, 101), (79, 78, 93, 94), (87, 86, 101, 102), (80, 79, 94, 95), (88, 87, 102, 103), (81, 80, 95, 96), (89, 88, 103, 104), (82, 81, 96, 97), (75, 451, 90), (330, 89, 104), (83, 82, 97, 98), (76, 75, 90, 91), (84, 83, 98, 99), (77, 76, 91, 92), (85, 84, 99, 100), (97, 96, 111, 112), (90, 451, 105), (330, 104, 119), (98, 97, 112, 113), (91, 90, 105, 106), (99, 98, 113, 114), (92, 91, 106, 107), (100, 99, 114, 115), (93, 92, 107, 108), (101, 100, 115, 116), (94, 93, 108, 109), (102, 101, 116, 117), (95, 94, 109, 110), (103, 102, 117, 118), (96, 95, 110, 111), (104, 103, 118, 119), (116, 115, 130, 131), (109, 108, 123, 124), (117, 116, 131, 132), (110, 109, 124, 125), (118, 117, 132, 133), (111, 110, 125, 126), (119, 118, 133, 134), (112, 111, 126, 127), (105, 451, 120), (330, 119, 134), (113, 112, 127, 128), (106, 105, 120, 121), (114, 113, 128, 129), (107, 106, 121, 122), (115, 114, 129, 130), (108, 107, 122, 123), (120, 451, 135), (330, 134, 149), (128, 127, 142, 143), (121, 120, 135, 136), (129, 128, 143, 144), (122, 121, 136, 137), (130, 129, 144, 145), (123, 122, 137, 138), (131, 130, 145, 146), (124, 123, 138, 139), (132, 131, 146, 147), (125, 124, 139, 140), (133, 132, 147, 148), (126, 125, 140, 141), (134, 133, 148, 149), (127, 126, 141, 142), (139, 138, 153, 154), (147, 146, 161, 162), (140, 139, 154, 155), (148, 147, 162, 163), (141, 140, 155, 156), (149, 148, 163, 164), (142, 141, 156, 157), (135, 451, 150), (330, 149, 164), (143, 142, 157, 158), (136, 135, 150, 151), (144, 143, 158, 159), (137, 136, 151, 152), (145, 144, 159, 160), (138, 137, 152, 153), (146, 145, 160, 161), (158, 157, 172, 173), (151, 150, 165, 166), (159, 158, 173, 174), (152, 151, 166, 167), (160, 159, 174, 175), (153, 152, 167, 168), (161, 160, 175, 176), (154, 153, 168, 169), (162, 161, 176, 177), (155, 154, 169, 170), (163, 162, 177, 178), (156, 155, 170, 171), (164, 163, 178, 179), (157, 156, 171, 172), (150, 451, 165), (330, 164, 179), (177, 176, 191, 192), (170, 169, 184, 185), (178, 177, 192, 193), (171, 170, 185, 186), (179, 178, 193, 194), (172, 171, 186, 187), (165, 451, 180), (330, 179, 194), (173, 172, 187, 188), (166, 165, 180, 181), (174, 173, 188, 189), (167, 166, 181, 182), (175, 174, 189, 190), (168, 167, 182, 183), (176, 175, 190, 191), (169, 168, 183, 184), (189, 188, 203, 204), (182, 181, 196, 197), (190, 189, 204, 205), (183, 182, 197, 198), (191, 190, 205, 206), (184, 183, 198, 199), (192, 191, 206, 207), (185, 184, 199, 200), (193, 192, 207, 208), (186, 185, 200, 201), (194, 193, 208, 209), (187, 186, 201, 202), (180, 451, 195), (330, 194, 209), (188, 187, 202, 203), (181, 180, 195, 196), (208, 207, 222, 223), (201, 200, 215, 216), (209, 208, 223, 224), (202, 201, 216, 217), (195, 451, 210), (330, 209, 224), (203, 202, 217, 218), (196, 195, 210, 211), (204, 203, 218, 219), (197, 196, 211, 212), (205, 204, 219, 220), (198, 197, 212, 213), (206, 205, 220, 221), (199, 198, 213, 214), (207, 206, 221, 222), (200, 199, 214, 215), (212, 211, 226, 227), (220, 219, 234, 235), (213, 212, 227, 228), (221, 220, 235, 236), (214, 213, 228, 229), (222, 221, 236, 237), (215, 214, 229, 230), (223, 222, 237, 238), (216, 215, 230, 231), (224, 223, 238, 239), (217, 216, 231, 232), (210, 451, 225), (330, 224, 239), (218, 217, 232, 233), (211, 210, 225, 226), (219, 218, 233, 234), (231, 230, 245, 246), (239, 238, 253, 254), (232, 231, 246, 247), (225, 451, 240), (330, 239, 254), (233, 232, 247, 248), (226, 225, 240, 241), (234, 233, 248, 249), (227, 226, 241, 242), (235, 234, 249, 250), (228, 227, 242, 243), (236, 235, 250, 251), (229, 228, 243, 244), (237, 236, 251, 252), (230, 229, 244, 245), (238, 237, 252, 253), (250, 249, 264, 265), (243, 242, 257, 258), (251, 250, 265, 266), (244, 243, 258, 259), (252, 251, 266, 267), (245, 244, 259, 260), (253, 252, 267, 268), (246, 245, 260, 261), (254, 253, 268, 269), (247, 246, 261, 262), (240, 451, 255), (330, 254, 269), (248, 247, 262, 263), (241, 240, 255, 256), (249, 248, 263, 264), (242, 241, 256, 257), (269, 268, 283, 284), (262, 261, 276, 277), (255, 451, 270), (330, 269, 284), (263, 262, 277, 278), (256, 255, 270, 271), (264, 263, 278, 279), (257, 256, 271, 272), (265, 264, 279, 280), (258, 257, 272, 273), (266, 265, 280, 281), (259, 258, 273, 274), (267, 266, 281, 282), (260, 259, 274, 275), (268, 267, 282, 283), (261, 260, 275, 276), (273, 272, 287, 288), (281, 280, 295, 296), (274, 273, 288, 289), (282, 281, 296, 297), (275, 274, 289, 290), (283, 282, 297, 298), (276, 275, 290, 291), (284, 283, 298, 299), (277, 276, 291, 292), (270, 451, 285), (330, 284, 299), (278, 277, 292, 293), (271, 270, 285, 286), (279, 278, 293, 294), (272, 271, 286, 287), (280, 279, 294, 295), (292, 291, 306, 307), (285, 451, 300), (330, 299, 314), (293, 292, 307, 308), (286, 285, 300, 301), (294, 293, 308, 309), (287, 286, 301, 302), (295, 294, 309, 310), (288, 287, 302, 303), (296, 295, 310, 311), (289, 288, 303, 304), (297, 296, 311, 312), (290, 289, 304, 305), (298, 297, 312, 313), (291, 290, 305, 306), (299, 298, 313, 314), (311, 310, 325, 326), (304, 303, 318, 319), (312, 311, 326, 327), (305, 304, 319, 320), (313, 312, 327, 328), (306, 305, 320, 321), (314, 313, 328, 329), (307, 306, 321, 322), (300, 451, 315), (330, 314, 329), (308, 307, 322, 323), (301, 300, 315, 316), (309, 308, 323, 324), (302, 301, 316, 317), (310, 309, 324, 325), (303, 302, 317, 318), (330, 329, 345), (323, 322, 338, 339), (316, 315, 331, 332), (324, 323, 339, 340), (317, 316, 332, 333), (325, 324, 340, 341), (318, 317, 333, 334), (326, 325, 341, 342), (319, 318, 334, 335), (327, 326, 342, 343), (320, 319, 335, 336), (328, 327, 343, 344), (321, 320, 336, 337), (329, 328, 344, 345), (322, 321, 337, 338), (315, 451, 331), (343, 342, 357, 358), (336, 335, 350, 351), (344, 343, 358, 359), (337, 336, 351, 352), (345, 344, 359, 360), (338, 337, 352, 353), (331, 451, 346), (330, 345, 360), (339, 338, 353, 354), (332, 331, 346, 347), (340, 339, 354, 355), (333, 332, 347, 348), (341, 340, 355, 356), (334, 333, 348, 349), (342, 341, 356, 357), (335, 334, 349, 350), (347, 346, 361, 362), (355, 354, 369, 370), (348, 347, 362, 363), (356, 355, 370, 371), (349, 348, 363, 364), (357, 356, 371, 372), (350, 349, 364, 365), (358, 357, 372, 373), (351, 350, 365, 366), (359, 358, 373, 374), (352, 351, 366, 367), (360, 359, 374, 375), (353, 352, 367, 368), (346, 451, 361), (330, 360, 375), (354, 353, 368, 369), (366, 365, 380, 381), (374, 373, 388, 389), (367, 366, 381, 382), (375, 374, 389, 390), (368, 367, 382, 383), (361, 451, 376), (330, 375, 390), (369, 368, 383, 384), (362, 361, 376, 377), (370, 369, 384, 385), (363, 362, 377, 378), (371, 370, 385, 386), (364, 363, 378, 379), (372, 371, 386, 387), (365, 364, 379, 380), (373, 372, 387, 388), (385, 384, 399, 400), (378, 377, 392, 393), (386, 385, 400, 401), (379, 378, 393, 394), (387, 386, 401, 402), (380, 379, 394, 395), (388, 387, 402, 403), (381, 380, 395, 396), (389, 388, 403, 404), (382, 381, 396, 397), (390, 389, 404, 405), (383, 382, 397, 398), (376, 451, 391), (330, 390, 405), (384, 383, 398, 399), (377, 376, 391, 392), (404, 403, 418, 419), (397, 396, 411, 412), (405, 404, 419, 420), (398, 397, 412, 413), (391, 451, 406), (330, 405, 420), (399, 398, 413, 414), (392, 391, 406, 407), (400, 399, 414, 415), (393, 392, 407, 408), (401, 400, 415, 416), (394, 393, 408, 409), (402, 401, 416, 417), (395, 394, 409, 410), (403, 402, 417, 418), (396, 395, 410, 411), (408, 407, 422, 423), (416, 415, 430, 431), (409, 408, 423, 424), (417, 416, 431, 432), (410, 409, 424, 425), (418, 417, 432, 433), (411, 410, 425, 426), (419, 418, 433, 434), (412, 411, 426, 427), (420, 419, 434, 435), (413, 412, 427, 428), (406, 451, 421), (330, 420, 435), (414, 413, 428, 429), (407, 406, 421, 422), (415, 414, 429, 430), (427, 426, 441, 442), (435, 434, 449, 450), (428, 427, 442, 443), (421, 451, 436), (330, 435, 450), (429, 428, 443, 444), (422, 421, 436, 437), (430, 429, 444, 445), (423, 422, 437, 438), (431, 430, 445, 446), (424, 423, 438, 439), (432, 431, 446, 447), (425, 424, 439, 440), (433, 432, 447, 448), (426, 425, 440, 441), (434, 433, 448, 449), (446, 445, 461, 462), (439, 438, 454, 455), (447, 446, 462, 463), (440, 439, 455, 456), (448, 447, 463, 464), (441, 440, 456, 457), (449, 448, 464, 465), (442, 441, 457, 458), (450, 449, 465, 466), (443, 442, 458, 459), (436, 451, 452), (330, 450, 466), (444, 443, 459, 460), (437, 436, 452, 453), (445, 444, 460, 461), (438, 437, 453, 454), (466, 465, 480, 481), (459, 458, 473, 474), (452, 451, 467), (330, 466, 481), (460, 459, 474, 475), (453, 452, 467, 468), (461, 460, 475, 476), (454, 453, 468, 469), (462, 461, 476, 477), (455, 454, 469, 470), (463, 462, 477, 478), (456, 455, 470, 471), (464, 463, 478, 479), (457, 456, 471, 472), (465, 464, 479, 480), (458, 457, 472, 473), (478, 477, 10, 11), (471, 470, 3, 4), (479, 478, 11, 12), (472, 471, 4, 5), (480, 479, 12, 13), (473, 472, 5, 6), (481, 480, 13, 14), (474, 473, 6, 7), (467, 451, 0), (330, 481, 14), (475, 474, 7, 8), (468, 467, 0, 1), (476, 475, 8, 9), (469, 468, 1, 2), (477, 476, 9, 10), (470, 469, 2, 3)])
me_sphere_002.polygons.foreach_set('use_smooth', [True] * 512)
me_sphere_002.use_remesh_preserve_volume = False
me_sphere_002.use_remesh_preserve_attributes = False
me_sphere_002.use_mirror_vertex_groups = False
me_sphere_002.update()

# ---- objects
ob_sphere_002 = bpy.data.objects.new('Sphere.002', me_sphere_005)
ob_sphere_001 = bpy.data.objects.new('Sphere.001', me_sphere_003)
ob_sphere = bpy.data.objects.new('Sphere', me_sphere_002)

# ---- transforms, parenting, visibility, modifiers, constraints
ob_sphere_002.location = (0.0, 0.0, 0.7439)
ob_sphere_002.lineart.crease_threshold = 0.0
ob_sphere_001.location = (4.67, 0.0, 0.6074)
ob_sphere_001.lineart.crease_threshold = 0.0
ob_sphere.location = (-4.367, 0.0, 0.5205)
ob_sphere.lineart.crease_threshold = 0.0

# ---- collection membership
col_collection_1.objects.link(ob_sphere_002)
col_collection_1.objects.link(ob_sphere_001)
col_collection_1.objects.link(ob_sphere)

# ---- scene / render settings (as saved in the file)
scene.frame_start = 1; scene.frame_end = 250; scene.frame_set(1)
scene.render.engine = 'BLENDER_EEVEE_NEXT'
scene.render.resolution_percentage = 50
scene.render.dither_intensity = 0.0
scene.cycles.use_denoising = False
scene.cycles.samples = 128
scene.cycles.sampling_pattern = 'TABULATED_SOBOL'
scene.cycles.light_sampling_threshold = 0.0
scene.cycles.use_adaptive_sampling = False
scene.cycles.use_light_tree = False
scene.cycles.blur_glossy = 0.0
scene.cycles.sample_clamp_indirect = 0.0
scene.view_settings.view_transform = 'Standard'
bpy.context.view_layer.update()

# ---- added for rendering (the .blend has no active camera and no usable light): camera, sun
cam_auto = bpy.data.cameras.new('AutoCamera')
cam_auto.lens = 50.0
cam_auto.sensor_width = 36.0
cam_auto.clip_end = 1000.0
ob_auto_camera = bpy.data.objects.new('AutoCamera', cam_auto)
scene.collection.objects.link(ob_auto_camera)
ob_auto_camera.location = (10.4256, -12.2983, 8.98594)
ob_auto_camera.rotation_euler = (1.09748, -7.21219e-08, 0.694738)
scene.camera = ob_auto_camera
light_auto_sun = bpy.data.lights.new('AutoSun', 'SUN')
light_auto_sun.energy = 3.0
light_auto_sun.angle = 0.0523599
ob_auto_sun = bpy.data.objects.new('AutoSun', light_auto_sun)
scene.collection.objects.link(ob_auto_sun)
ob_auto_sun.rotation_euler = (0.872665, 0.174533, 0.523599)
bpy.context.view_layer.update()
